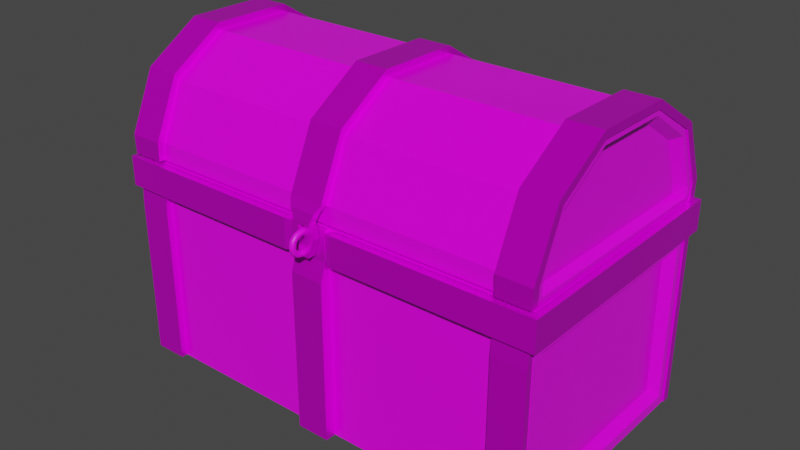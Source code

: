 # Source: Chest-with-lid.blend  (saved by Blender 3.5.10; exported with 4.5.12 LTS)
import bpy
from mathutils import Matrix  # noqa: F401  (used for matrix-valued properties, if any)

bpy.ops.wm.read_factory_settings(use_empty=True)
scene = bpy.context.scene
scene.name = 'Scene'

# ---- collections
col_collection = bpy.data.collections.new('Collection'); scene.collection.children.link(col_collection)

# ---- images (referenced by path relative to the original .blend; pixels are not part of the script)
import os
ASSET_DIR = os.environ.get("B2B_ASSET_DIR", "")  # directory of the original .blend (textures are referenced by path, not embedded)
HERE = os.path.dirname(os.path.abspath(__file__))  # packed textures are extracted next to this script under _unpacked/

def load_image(name, relpath, width, height, colorspace="sRGB"):
    """Load a texture the original file referenced (path relative to the .blend, or extracted next to this script)."""
    p = next((c for c in (os.path.join(HERE, relpath), os.path.join(ASSET_DIR, relpath)) if relpath and os.path.exists(c)), "")
    if p:
        img = bpy.data.images.load(p, check_existing=True)
        img.name = name
    else:  # same state as the original file: an image datablock whose file is absent (Cycles renders it pink)
        img = bpy.data.images.new(name, width, height)
        img.source = "FILE"
        img.filepath = "//" + (relpath or name)
    img.colorspace_settings.name = colorspace
    return img
img_mageroomtexture_png_002 = load_image('MageRoomTexture.png.002', 'MageRoomTexture.png', 1024, 1024, 'sRGB')

# ---- materials (node trees are filled in below, after node groups)
mat_wood_basic = bpy.data.materials.new('Wood_Basic')
mat_wood_basic.use_transparent_shadow = False
mat_wood_basic.roughness = 0.25
mat_metal_polished = bpy.data.materials.new('Metal_Polished')
mat_metal_polished.use_transparent_shadow = False
mat_metal_polished.diffuse_color = (0.7849, 0.5217, 0.1556, 1.0)
mat_metal_polished.roughness = 0.319
mat_metal_polished.metallic = 0.5905
mat_metal_rusty = bpy.data.materials.new('Metal_Rusty')
mat_metal_rusty.use_transparent_shadow = False
mat_metal_rusty.roughness = 0.5
mat_wood_basic_001 = bpy.data.materials.new('Wood_Basic.001')
mat_wood_basic_001.use_transparent_shadow = False
mat_wood_basic_001.roughness = 0.25
mat_metal_polished_001 = bpy.data.materials.new('Metal_Polished.001')
mat_metal_polished_001.use_transparent_shadow = False
mat_metal_polished_001.diffuse_color = (0.7849, 0.5217, 0.1556, 1.0)
mat_metal_polished_001.roughness = 0.319
mat_metal_polished_001.metallic = 0.5905

# ---- material node trees
mat_wood_basic.use_nodes = True; mat_wood_basic.node_tree.nodes.clear()
_N = mat_wood_basic.node_tree.nodes; _L = mat_wood_basic.node_tree.links
n0 = _N.new('ShaderNodeBsdfPrincipled'); n0.name = 'Principled BSDF'; n0.location = (10, 300)
n0.distribution = 'GGX'
n0.subsurface_method = 'RANDOM_WALK_SKIN'
n0.inputs[2].default_value = 0.25
n0.inputs[3].default_value = 1.45
n0.inputs[27].default_value = (0.0, 0.0, 0.0, 1.0)
n0.inputs[28].default_value = 1.0
n1 = _N.new('ShaderNodeOutputMaterial'); n1.name = 'Material Output'; n1.location = (300, 300)
n2 = _N.new('ShaderNodeNormalMap'); n2.name = 'Normal Map'; n2.location = (-300, -300)
n2.label = 'Normal/Map'
n2.inputs[0].default_value = 0.0
n3 = _N.new('ShaderNodeTexImage'); n3.name = 'Image Texture'; n3.location = (-371, 128)
n3.image = img_mageroomtexture_png_002
_L.new(n0.outputs[0], n1.inputs[0])
_L.new(n2.outputs[0], n0.inputs[5])
_L.new(n3.outputs[0], n0.inputs[0])
n1.is_active_output = True
mat_metal_polished.use_nodes = True; mat_metal_polished.node_tree.nodes.clear()
_N = mat_metal_polished.node_tree.nodes; _L = mat_metal_polished.node_tree.links
n0 = _N.new('ShaderNodeBsdfPrincipled'); n0.name = 'Principled BSDF'; n0.location = (128, 291)
n0.distribution = 'GGX'
n0.subsurface_method = 'RANDOM_WALK_SKIN'
n0.inputs[1].default_value = 0.5905
n0.inputs[2].default_value = 0.319
n0.inputs[3].default_value = 1.45
n0.inputs[27].default_value = (0.0, 0.0, 0.0, 1.0)
n0.inputs[28].default_value = 1.0
n1 = _N.new('ShaderNodeNormalMap'); n1.name = 'Normal Map'; n1.location = (-182, -309)
n1.label = 'Normal/Map'
n1.inputs[0].default_value = 0.0
n2 = _N.new('ShaderNodeOutputMaterial'); n2.name = 'Material Output'; n2.location = (418, 291)
n3 = _N.new('ShaderNodeTexImage'); n3.name = 'Image Texture'; n3.location = (-291, 250)
n3.image = img_mageroomtexture_png_002
_L.new(n0.outputs[0], n2.inputs[0])
_L.new(n1.outputs[0], n0.inputs[5])
_L.new(n3.outputs[0], n0.inputs[0])
n2.is_active_output = True
mat_metal_rusty.use_nodes = True; mat_metal_rusty.node_tree.nodes.clear()
_N = mat_metal_rusty.node_tree.nodes; _L = mat_metal_rusty.node_tree.links
n0 = _N.new('ShaderNodeBsdfPrincipled'); n0.name = 'Principled BSDF'; n0.location = (10, 300)
n0.distribution = 'GGX'
n0.subsurface_method = 'RANDOM_WALK_SKIN'
n0.inputs[3].default_value = 1.45
n0.inputs[27].default_value = (0.0, 0.0, 0.0, 1.0)
n0.inputs[28].default_value = 1.0
n1 = _N.new('ShaderNodeOutputMaterial'); n1.name = 'Material Output'; n1.location = (300, 300)
n2 = _N.new('ShaderNodeNormalMap'); n2.name = 'Normal Map'; n2.location = (-300, -300)
n2.label = 'Normal/Map'
n2.inputs[0].default_value = 0.0
n3 = _N.new('ShaderNodeTexImage'); n3.name = 'Image Texture'; n3.location = (-260, 236)
n3.image = img_mageroomtexture_png_002
_L.new(n0.outputs[0], n1.inputs[0])
_L.new(n2.outputs[0], n0.inputs[5])
_L.new(n3.outputs[0], n0.inputs[0])
n1.is_active_output = True
mat_wood_basic_001.use_nodes = True; mat_wood_basic_001.node_tree.nodes.clear()
_N = mat_wood_basic_001.node_tree.nodes; _L = mat_wood_basic_001.node_tree.links
n0 = _N.new('ShaderNodeBsdfPrincipled'); n0.name = 'Principled BSDF'; n0.location = (10, 300)
n0.distribution = 'GGX'
n0.subsurface_method = 'RANDOM_WALK_SKIN'
n0.inputs[2].default_value = 0.25
n0.inputs[3].default_value = 1.45
n0.inputs[27].default_value = (0.0, 0.0, 0.0, 1.0)
n0.inputs[28].default_value = 1.0
n1 = _N.new('ShaderNodeOutputMaterial'); n1.name = 'Material Output'; n1.location = (300, 300)
n2 = _N.new('ShaderNodeNormalMap'); n2.name = 'Normal Map'; n2.location = (-300, -300)
n2.label = 'Normal/Map'
n2.inputs[0].default_value = 0.0
n3 = _N.new('ShaderNodeTexImage'); n3.name = 'Image Texture'; n3.location = (-340, 260)
n3.image = img_mageroomtexture_png_002
_L.new(n0.outputs[0], n1.inputs[0])
_L.new(n2.outputs[0], n0.inputs[5])
_L.new(n3.outputs[0], n0.inputs[0])
n1.is_active_output = True
mat_metal_polished_001.use_nodes = True; mat_metal_polished_001.node_tree.nodes.clear()
_N = mat_metal_polished_001.node_tree.nodes; _L = mat_metal_polished_001.node_tree.links
n0 = _N.new('ShaderNodeBsdfPrincipled'); n0.name = 'Principled BSDF'; n0.location = (-44, 158)
n0.distribution = 'GGX'
n0.subsurface_method = 'RANDOM_WALK_SKIN'
n0.inputs[1].default_value = 0.5905
n0.inputs[2].default_value = 0.319
n0.inputs[3].default_value = 1.45
n0.inputs[27].default_value = (0.0, 0.0, 0.0, 1.0)
n0.inputs[28].default_value = 1.0
n1 = _N.new('ShaderNodeOutputMaterial'); n1.name = 'Material Output'; n1.location = (246, 158)
n2 = _N.new('ShaderNodeNormalMap'); n2.name = 'Normal Map'; n2.location = (-354, -442)
n2.label = 'Normal/Map'
n2.inputs[0].default_value = 0.0
n3 = _N.new('ShaderNodeTexImage'); n3.name = 'Image Texture'; n3.location = (-332, 81)
n3.image = img_mageroomtexture_png_002
_L.new(n0.outputs[0], n1.inputs[0])
_L.new(n2.outputs[0], n0.inputs[5])
_L.new(n3.outputs[0], n0.inputs[0])
n1.is_active_output = True

# ---- world
world_world = bpy.data.worlds.new('World'); scene.world = world_world
world_world.use_nodes = True; world_world.node_tree.nodes.clear()
_N = world_world.node_tree.nodes; _L = world_world.node_tree.links
n0 = _N.new('ShaderNodeOutputWorld'); n0.name = 'World Output'; n0.location = (300, 300)
n1 = _N.new('ShaderNodeBackground'); n1.name = 'Background'; n1.location = (10, 300)
n1.inputs[0].default_value = (0.05088, 0.05088, 0.05088, 1.0)
_L.new(n1.outputs[0], n0.inputs[0])
n0.is_active_output = True
world_world.color = (0.05088, 0.05088, 0.05088)
world_world.use_sun_shadow = False
world_world.sun_shadow_jitter_overblur = 0.0

# ---- meshes
me_chest = bpy.data.meshes.new('Chest')
me_chest.from_pydata([(0.4763, -5.823e-08, -0.2546), (0.4486, 0.454, -0.2165), (0.4763, -3.598e-08, 0.2546), (0.4486, 0.454, 0.2165), (-0.4763, -5.823e-08, -0.2546), (-0.4486, 0.454, -0.2165), (-0.4763, -3.598e-08, 0.2546), (-0.4486, 0.454, 0.2165), (0.4763, 0.454, -0.2546), (0.4763, 0.454, 0.2546), (-0.4763, 0.454, 0.2546), (-0.4763, 0.454, -0.2546), (0.4486, 0.03436, -0.2165), (0.4486, 0.03436, 0.2165), (-0.4486, 0.03436, 0.2165), (-0.4486, 0.03436, -0.2165), (0.03653, -3.374e-08, 0.2507), (-0.03653, -3.374e-08, 0.2507), (0.03653, 0.35, 0.2507), (-0.03653, 0.35, 0.2507), (0.03653, 0.35, 0.2784), (0.03653, -3.253e-08, 0.2784), (-0.03653, -3.253e-08, 0.2784), (-0.03653, 0.35, 0.2784), (-0.03653, 0.3882, 0.2658), (0.03653, 0.3882, 0.2658), (-0.03653, 0.3882, 0.2513), (0.03653, 0.3882, 0.2513), (0.03653, 0.4535, 0.2513), (-0.03653, 0.4535, 0.2513), (0.03653, 0.4535, 0.2658), (-0.03653, 0.4535, 0.2658), (0.03653, 0.4473, -0.2491), (0.03653, -0.00153, -0.2491), (-0.03653, -0.00153, -0.2491), (-0.03653, 0.4473, -0.2491), (0.03653, 0.4473, -0.2669), (0.03653, -0.00153, -0.2669), (-0.03653, -0.00153, -0.2669), (-0.03653, 0.4473, -0.2669), (0.1995, 0.4599, -0.285), (0.1995, 0.4299, -0.285), (0.4016, 0.4299, -0.285), (0.4016, 0.4599, -0.285), (0.4016, 0.4599, -0.2558), (0.4016, 0.4299, -0.2558), (0.1995, 0.4299, -0.2558), (0.1995, 0.4599, -0.2558), (0.1995, 0.4449, -0.2926), (0.4016, 0.4449, -0.2926), (0.4016, 0.4449, -0.2483), (0.1995, 0.4449, -0.2483), (0.1995, 0.4253, -0.2704), (0.4016, 0.4253, -0.2704), (0.1995, 0.4645, -0.2704), (0.4016, 0.4645, -0.2704), (0.4016, 0.4449, -0.2704), (0.1995, 0.4449, -0.2704), (-0.4034, 0.4599, -0.285), (-0.4034, 0.4299, -0.285), (-0.2013, 0.4299, -0.285), (-0.2013, 0.4599, -0.285), (-0.2013, 0.4599, -0.2558), (-0.2013, 0.4299, -0.2558), (-0.4034, 0.4299, -0.2558), (-0.4034, 0.4599, -0.2558), (-0.4034, 0.4449, -0.2926), (-0.2013, 0.4449, -0.2926), (-0.2013, 0.4449, -0.2483), (-0.4034, 0.4449, -0.2483), (-0.4034, 0.4253, -0.2704), (-0.2013, 0.4253, -0.2704), (-0.4034, 0.4645, -0.2704), (-0.2013, 0.4645, -0.2704), (-0.2013, 0.4449, -0.2704), (-0.4034, 0.4449, -0.2704), (0.4768, 0.3882, 0.2526), (-0.4768, 0.3882, 0.2526), (-0.4768, 0.4535, 0.2526), (0.4768, 0.4535, 0.2526), (-0.4902, 0.3882, 0.2736), (-0.4902, 0.4535, 0.2736), (0.4902, 0.4535, 0.2736), (0.4902, 0.3882, 0.2736), (0.4768, 0.3882, -0.255), (-0.4768, 0.3882, -0.255), (-0.4902, 0.3882, -0.2782), (-0.4902, 0.4535, -0.2782), (0.4902, 0.4535, -0.2782), (0.4902, 0.3882, -0.2782), (0.4757, -3.374e-08, 0.2507), (0.4027, -3.374e-08, 0.2507), (0.4757, 0.35, 0.2507), (0.4027, 0.35, 0.2507), (0.4757, 0.35, 0.2685), (0.4757, -3.297e-08, 0.2685), (0.4027, -3.297e-08, 0.2685), (0.4027, 0.35, 0.2685), (0.4027, 0.3882, 0.2658), (0.4757, 0.3882, 0.2658), (0.4027, 0.3882, 0.2513), (0.4757, 0.3882, 0.2513), (-0.4751, 0.35, 0.2507), (-0.4021, 0.35, 0.2507), (-0.4751, -3.374e-08, 0.2507), (-0.4021, -3.374e-08, 0.2507), (-0.05337, 0.4535, 0.2526), (0.05337, 0.4535, 0.2526), (-0.05337, 0.3882, 0.2526), (0.05337, 0.3882, 0.2526), (-0.05487, 0.4535, 0.2736), (0.05487, 0.4535, 0.2736), (-0.05487, 0.3882, 0.2736), (0.05487, 0.3882, 0.2736), (-0.03342, 0.4479, 0.2526), (0.03342, 0.4479, 0.2526), (-0.03342, 0.3938, 0.2526), (0.03342, 0.3938, 0.2526), (-0.03436, 0.4479, 0.2638), (0.03436, 0.4479, 0.2638), (-0.03436, 0.3938, 0.2638), (0.03436, 0.3938, 0.2638), (-0.4021, 0.35, 0.2685), (-0.4021, -3.297e-08, 0.2685), (-0.4751, -3.297e-08, 0.2685), (-0.4751, 0.35, 0.2685), (-0.4751, 0.3882, 0.2658), (-0.4021, 0.3882, 0.2658), (-0.4751, 0.3882, 0.2513), (-0.4021, 0.3882, 0.2513), (0.4763, 0.02262, -0.2319), (0.4763, 0.3651, -0.2319), (0.4763, 0.3651, 0.2319), (0.4763, 0.02262, 0.2319), (-0.4763, 0.02262, 0.2319), (-0.4763, 0.3651, 0.2319), (-0.4763, 0.3651, -0.2319), (-0.4763, 0.02262, -0.2319), (0.4573, 0.04177, -0.2128), (0.4573, 0.346, -0.2128), (0.4573, 0.346, 0.2128), (0.4573, 0.04177, 0.2128), (-0.4573, 0.04177, 0.2128), (-0.4573, 0.346, 0.2128), (-0.4573, 0.346, -0.2128), (-0.4573, 0.04177, -0.2128), (0.4793, 0.4497, -0.2703), (0.406, 0.4497, -0.2703), (-0.4048, 0.4497, -0.2703), (-0.4781, 0.4497, -0.2703), (0.4793, 0.4501, -0.2533), (0.406, 0.4501, -0.2533), (-0.4048, 0.4501, -0.2533), (-0.4781, 0.4501, -0.2533), (0.4793, 0.000231, -0.2703), (0.406, 0.000231, -0.2703), (-0.4048, 0.000231, -0.2703), (-0.4781, 0.000231, -0.2703), (0.4793, 0.0005486, -0.2533), (0.406, 0.0005486, -0.2533), (-0.4048, 0.0005486, -0.2533), (-0.4781, 0.0005486, -0.2533), (-0.4763, 0.454, -0.2546), (0.4763, 0.454, -0.2546), (0.006062, 0.401, 0.2642), (0.006062, 0.408, 0.2642), (-2.38e-07, 0.4115, 0.2642), (-0.006062, 0.408, 0.2642), (-0.006062, 0.401, 0.2642), (-2.363e-07, 0.3975, 0.2642), (-2.405e-07, 0.4535, 0.2893), (-0.006062, 0.45, 0.2893), (-0.006062, 0.443, 0.2893), (-2.401e-07, 0.4395, 0.2893), (0.006062, 0.443, 0.2893), (0.006062, 0.45, 0.2893), (-2.413e-07, 0.4497, 0.3033), (-0.006062, 0.4467, 0.3015), (-0.006062, 0.4406, 0.298), (-2.405e-07, 0.4376, 0.2963), (0.006062, 0.4406, 0.298), (0.006062, 0.4467, 0.3015), (-2.413e-07, 0.4395, 0.3135), (-0.006062, 0.4377, 0.3105), (-0.006062, 0.4342, 0.3044), (-2.405e-07, 0.4325, 0.3014), (0.006062, 0.4342, 0.3044), (0.006062, 0.4377, 0.3105), (-2.405e-07, 0.4255, 0.3173), (-0.006062, 0.4255, 0.3138), (-0.006062, 0.4255, 0.3068), (-2.401e-07, 0.4255, 0.3033), (0.006062, 0.4255, 0.3068), (0.006062, 0.4255, 0.3138), (-2.392e-07, 0.4115, 0.3135), (-0.006062, 0.4132, 0.3105), (-0.006062, 0.4167, 0.3044), (-2.394e-07, 0.4185, 0.3014), (0.006062, 0.4167, 0.3044), (0.006062, 0.4132, 0.3105), (-2.376e-07, 0.4012, 0.3033), (-0.006062, 0.4043, 0.3015), (-0.006062, 0.4103, 0.298), (-2.386e-07, 0.4133, 0.2963), (0.006062, 0.4103, 0.298), (0.006062, 0.4043, 0.3015), (-2.363e-07, 0.3975, 0.2893), (-0.006062, 0.401, 0.2893), (-0.006062, 0.408, 0.2893), (-2.38e-07, 0.4115, 0.2893), (0.006062, 0.408, 0.2893), (0.006062, 0.401, 0.2893), (0.006062, 0.45, 0.2642), (0.006062, 0.443, 0.2642), (-2.401e-07, 0.4395, 0.2642), (-0.006062, 0.443, 0.2642), (-0.006062, 0.45, 0.2642), (-2.405e-07, 0.4535, 0.2642)], [], [(138, 139, 140, 141), (2, 9, 10, 6), (142, 143, 144, 145), (4, 162, 163, 0), (2, 6, 4, 0), (1, 5, 15, 12), (1, 3, 9, 163), (3, 7, 10, 9), (7, 5, 162, 10), (5, 1, 163, 162), (14, 13, 12, 15), (7, 3, 13, 14), (5, 7, 14, 15), (3, 1, 12, 13), (24, 25, 30, 31), (21, 20, 23, 22), (23, 20, 25, 24), (16, 18, 20, 21), (19, 17, 22, 23), (19, 23, 24, 26), (26, 24, 31, 29), (29, 31, 30, 28), (25, 27, 28, 30), (20, 18, 27, 25), (22, 17, 16, 21), (37, 38, 39, 36), (33, 34, 38, 37), (35, 32, 36, 39), (32, 33, 37, 36), (34, 35, 39, 38), (49, 48, 40, 43), (50, 44, 47, 51), (53, 52, 41, 42), (57, 54, 40, 48), (56, 53, 42, 49), (54, 55, 43, 40), (55, 56, 49, 43), (52, 57, 48, 41), (45, 50, 51, 46), (42, 41, 48, 49), (46, 51, 57, 52), (44, 50, 56, 55), (47, 44, 55, 54), (50, 45, 53, 56), (51, 47, 54, 57), (45, 46, 52, 53), (67, 66, 58, 61), (68, 62, 65, 69), (71, 70, 59, 60), (75, 72, 58, 66), (74, 71, 60, 67), (72, 73, 61, 58), (73, 74, 67, 61), (70, 75, 66, 59), (63, 68, 69, 64), (60, 59, 66, 67), (64, 69, 75, 70), (62, 68, 74, 73), (65, 62, 73, 72), (68, 63, 71, 74), (69, 65, 72, 75), (63, 64, 70, 71), (80, 81, 87, 86), (112, 110, 81, 80), (106, 78, 81, 110), (81, 78, 11, 87), (109, 76, 83, 113), (77, 80, 86, 85), (83, 76, 84, 89), (79, 82, 88, 8), (82, 83, 89, 88), (89, 86, 87, 88), (84, 85, 86, 89), (123, 122, 125, 124), (95, 94, 97, 96), (97, 94, 99, 98), (90, 92, 94, 95), (93, 91, 96, 97), (93, 97, 98, 100), (125, 122, 127, 126), (105, 103, 122, 123), (102, 104, 124, 125), (94, 92, 101, 99), (96, 91, 90, 95), (77, 108, 112, 80), (117, 109, 113, 121), (79, 107, 111, 82), (114, 106, 110, 118), (83, 82, 111, 113), (120, 118, 110, 112), (113, 111, 119, 121), (107, 115, 119, 111), (108, 116, 120, 112), (102, 125, 126, 128), (122, 103, 129, 127), (124, 104, 105, 123), (0, 163, 131, 130), (163, 9, 132, 131), (9, 2, 133, 132), (2, 0, 130, 133), (6, 10, 135, 134), (10, 162, 136, 135), (162, 4, 137, 136), (4, 6, 134, 137), (130, 131, 139, 138), (131, 132, 140, 139), (132, 133, 141, 140), (133, 130, 138, 141), (134, 135, 143, 142), (135, 136, 144, 143), (136, 137, 145, 144), (137, 134, 142, 145), (147, 151, 150, 146), (149, 153, 152, 148), (155, 154, 158, 159), (157, 156, 160, 161), (151, 147, 155, 159), (152, 153, 161, 160), (149, 148, 156, 157), (148, 152, 160, 156), (146, 150, 158, 154), (150, 151, 159, 158), (147, 146, 154, 155), (153, 149, 157, 161), (88, 87, 11, 8), (172, 171, 216, 215), (211, 206, 169, 164), (173, 172, 215, 214), (206, 207, 168, 169), (207, 208, 167, 168), (210, 211, 164, 165), (170, 171, 177, 176), (171, 172, 178, 177), (172, 173, 179, 178), (173, 174, 180, 179), (174, 175, 181, 180), (175, 170, 176, 181), (176, 177, 183, 182), (177, 178, 184, 183), (178, 179, 185, 184), (179, 180, 186, 185), (180, 181, 187, 186), (181, 176, 182, 187), (182, 183, 189, 188), (183, 184, 190, 189), (184, 185, 191, 190), (185, 186, 192, 191), (186, 187, 193, 192), (187, 182, 188, 193), (188, 189, 195, 194), (189, 190, 196, 195), (190, 191, 197, 196), (191, 192, 198, 197), (192, 193, 199, 198), (193, 188, 194, 199), (194, 195, 201, 200), (195, 196, 202, 201), (196, 197, 203, 202), (197, 198, 204, 203), (198, 199, 205, 204), (199, 194, 200, 205), (200, 201, 207, 206), (201, 202, 208, 207), (202, 203, 209, 208), (203, 204, 210, 209), (204, 205, 211, 210), (205, 200, 206, 211), (175, 174, 213, 212), (208, 209, 166, 167), (209, 210, 165, 166), (171, 170, 217, 216), (170, 175, 212, 217), (174, 173, 214, 213)])
me_chest.polygons.foreach_set('use_smooth', [True] * 173)
me_chest.polygons.foreach_set('material_index', [0, 0, 0, 0, 0, 0, 0, 0, 0, 0, 0, 0, 0, 0, 1, 1, 1, 1, 1, 1, 1, 1, 1, 1, 1, 1, 1, 1, 1, 1, 1, 1, 1, 1, 1, 1, 1, 1, 1, 1, 1, 1, 1, 1, 1, 1, 1, 1, 1, 1, 1, 1, 1, 1, 1, 1, 1, 1, 1, 1, 1, 1, 1, 1, 1, 1, 1, 1, 1, 1, 1, 1, 1, 1, 1, 1, 1, 1, 1, 1, 1, 1, 1, 1, 1, 1, 1, 1, 1, 1, 1, 1, 1, 1, 1, 1, 0, 0, 0, 0, 0, 0, 0, 0, 0, 0, 0, 0, 0, 0, 0, 0, 1, 1, 1, 1, 1, 1, 1, 1, 1, 1, 1, 1, 1, 2, 2, 2, 2, 2, 2, 2, 2, 2, 2, 2, 2, 2, 2, 2, 2, 2, 2, 2, 2, 2, 2, 2, 2, 2, 2, 2, 2, 2, 2, 2, 2, 2, 2, 2, 2, 2, 2, 2, 2, 2, 2, 2, 2, 2, 2, 2, 2])
_k = set([(0, 2), (0, 4), (0, 163), (1, 3), (1, 5), (1, 12), (2, 6), (2, 9), (3, 7), (3, 13), (4, 6), (4, 162), (5, 7), (5, 15), (6, 10), (7, 14), (8, 88), (9, 10), (9, 163), (10, 162), (11, 87), (12, 13), (12, 15), (13, 14), (14, 15), (16, 21), (17, 22), (20, 21), (20, 23), (20, 25), (21, 22), (22, 23), (23, 24), (24, 25), (24, 31), (25, 30), (28, 30), (29, 31), (30, 31), (32, 36), (33, 37), (34, 38), (35, 39), (36, 37), (36, 39), (37, 38), (38, 39), (40, 43), (40, 48), (40, 54), (41, 42), (41, 48), (41, 52), (42, 49), (42, 53), (43, 49), (43, 55), (44, 47), (44, 50), (44, 55), (45, 46), (45, 50), (45, 53), (46, 51), (46, 52), (47, 51), (47, 54), (48, 49), (50, 51), (52, 53), (54, 55), (58, 61), (58, 66), (58, 72), (59, 60), (59, 66), (59, 70), (60, 67), (60, 71), (61, 67), (61, 73), (62, 65), (62, 68), (62, 73), (63, 64), (63, 68), (63, 71), (64, 69), (64, 70), (65, 69), (65, 72), (66, 67), (68, 69), (70, 71), (72, 73), (78, 81), (79, 82), (80, 81), (80, 86), (80, 112), (81, 87), (81, 110), (82, 83), (82, 88), (82, 111), (83, 89), (83, 113), (86, 87), (86, 89), (87, 88), (88, 89), (90, 95), (91, 96), (94, 95), (94, 97), (94, 99), (95, 96), (96, 97), (97, 98), (104, 124), (105, 123), (106, 110), (107, 111), (108, 112), (109, 113), (110, 112), (110, 118), (111, 113), (111, 119), (112, 120), (113, 121), (122, 123), (122, 125), (122, 127), (123, 124), (124, 125), (125, 126), (130, 131), (130, 133), (130, 138), (131, 132), (131, 139), (132, 133), (132, 140), (133, 141), (134, 135), (134, 137), (134, 142), (135, 136), (135, 143), (136, 137), (136, 144), (137, 145), (138, 139), (138, 141), (139, 140), (140, 141), (142, 143), (142, 145), (143, 144), (144, 145), (146, 147), (146, 150), (146, 154), (147, 151), (147, 155), (148, 149), (148, 152), (148, 156), (149, 153), (149, 157), (150, 151), (150, 158), (151, 159), (152, 153), (152, 160), (153, 161), (154, 155), (154, 158), (155, 159), (156, 157), (156, 160), (157, 161), (158, 159), (160, 161), (162, 163)])
me_chest.attributes.new('sharp_edge', 'BOOLEAN', 'EDGE').data.foreach_set('value', [ (min(e.vertices), max(e.vertices)) in _k for e in me_chest.edges])
_uv = me_chest.uv_layers.new(name='UVMap')
_uv.uv.foreach_set('vector', [0.2304, 0.9598, 0.2304, 0.9598, 0.2304, 0.9598, 0.2304, 0.9598, 0.2304, 0.9598, 0.2304, 0.9598, 0.2304, 0.9598, 0.2304, 0.9598, 0.2304, 0.9598, 0.2304, 0.9598, 0.2304, 0.9598, 0.2304, 0.9598, 0.2304, 0.9598, 0.2304, 0.9598, 0.2304, 0.9598, 0.2304, 0.9598, 0.2304, 0.9598, 0.2304, 0.9598, 0.2304, 0.9598, 0.2304, 0.9598, 0.2304, 0.9598, 0.2304, 0.9598, 0.2304, 0.9598, 0.2304, 0.9598, 0.2304, 0.9598, 0.2304, 0.9598, 0.2304, 0.9598, 0.2304, 0.9598, 0.2304, 0.9598, 0.2304, 0.9598, 0.2304, 0.9598, 0.2304, 0.9598, 0.2304, 0.9598, 0.2304, 0.9598, 0.2304, 0.9598, 0.2304, 0.9598, 0.2304, 0.9598, 0.2304, 0.9598, 0.2304, 0.9598, 0.2304, 0.9598, 0.2304, 0.9598, 0.2304, 0.9598, 0.2304, 0.9598, 0.2304, 0.9598, 0.2304, 0.9598, 0.2304, 0.9598, 0.2304, 0.9598, 0.2304, 0.9598, 0.2304, 0.9598, 0.2304, 0.9598, 0.2304, 0.9598, 0.2304, 0.9598, 0.2304, 0.9598, 0.2304, 0.9598, 0.2304, 0.9598, 0.2304, 0.9598, 0.6861, 0.9541, 0.6861, 0.9541, 0.6861, 0.9541, 0.6861, 0.9541, 0.6861, 0.9541, 0.6861, 0.9541, 0.6861, 0.9541, 0.6861, 0.9541, 0.6861, 0.9541, 0.6861, 0.9541, 0.6861, 0.9541, 0.6861, 0.9541, 0.6861, 0.9541, 0.6861, 0.9541, 0.6861, 0.9541, 0.6861, 0.9541, 0.6861, 0.9541, 0.6861, 0.9541, 0.6861, 0.9541, 0.6861, 0.9541, 0.6861, 0.9541, 0.6861, 0.9541, 0.6861, 0.9541, 0.6861, 0.9541, 0.6861, 0.9541, 0.6861, 0.9541, 0.6861, 0.9541, 0.6861, 0.9541, 0.6861, 0.9541, 0.6861, 0.9541, 0.6861, 0.9541, 0.6861, 0.9541, 0.6861, 0.9541, 0.6861, 0.9541, 0.6861, 0.9541, 0.6861, 0.9541, 0.6861, 0.9541, 0.6861, 0.9541, 0.6861, 0.9541, 0.6861, 0.9541, 0.6861, 0.9541, 0.6861, 0.9541, 0.6861, 0.9541, 0.6861, 0.9541, 0.6861, 0.9541, 0.6861, 0.9541, 0.6861, 0.9541, 0.6861, 0.9541, 0.6861, 0.9541, 0.6861, 0.9541, 0.6861, 0.9541, 0.6861, 0.9541, 0.6861, 0.9541, 0.6861, 0.9541, 0.6861, 0.9541, 0.6861, 0.9541, 0.6861, 0.9541, 0.6861, 0.9541, 0.6861, 0.9541, 0.6861, 0.9541, 0.6861, 0.9541, 0.6861, 0.9541, 0.6861, 0.9541, 0.6861, 0.9541, 0.6861, 0.9541, 0.6861, 0.9541, 0.6861, 0.9541, 0.6861, 0.9541, 0.6861, 0.9541, 0.6861, 0.9541, 0.6861, 0.9541, 0.6861, 0.9541, 0.6861, 0.9541, 0.6861, 0.9541, 0.6861, 0.9541, 0.6861, 0.9541, 0.6861, 0.9541, 0.6861, 0.9541, 0.6861, 0.9541, 0.6861, 0.9541, 0.6861, 0.9541, 0.6861, 0.9541, 0.6861, 0.9541, 0.6861, 0.9541, 0.6861, 0.9541, 0.6861, 0.9541, 0.6861, 0.9541, 0.6861, 0.9541, 0.6861, 0.9541, 0.6861, 0.9541, 0.6861, 0.9541, 0.6861, 0.9541, 0.6861, 0.9541, 0.6861, 0.9541, 0.6861, 0.9541, 0.6861, 0.9541, 0.6861, 0.9541, 0.6861, 0.9541, 0.6861, 0.9541, 0.6861, 0.9541, 0.6861, 0.9541, 0.6861, 0.9541, 0.6861, 0.9541, 0.6861, 0.9541, 0.6861, 0.9541, 0.6861, 0.9541, 0.6861, 0.9541, 0.6861, 0.9541, 0.6861, 0.9541, 0.6861, 0.9541, 0.6861, 0.9541, 0.6861, 0.9541, 0.6861, 0.9541, 0.6861, 0.9541, 0.6861, 0.9541, 0.6861, 0.9541, 0.6861, 0.9541, 0.6861, 0.9541, 0.6861, 0.9541, 0.6861, 0.9541, 0.6861, 0.9541, 0.6861, 0.9541, 0.6861, 0.9541, 0.6861, 0.9541, 0.6861, 0.9541, 0.6861, 0.9541, 0.6861, 0.9541, 0.6861, 0.9541, 0.6861, 0.9541, 0.6861, 0.9541, 0.6861, 0.9541, 0.6861, 0.9541, 0.6861, 0.9541, 0.6861, 0.9541, 0.6861, 0.9541, 0.6861, 0.9541, 0.6861, 0.9541, 0.6861, 0.9541, 0.6861, 0.9541, 0.6861, 0.9541, 0.6861, 0.9541, 0.6861, 0.9541, 0.6861, 0.9541, 0.6861, 0.9541, 0.6861, 0.9541, 0.6861, 0.9541, 0.6861, 0.9541, 0.6861, 0.9541, 0.6861, 0.9541, 0.6861, 0.9541, 0.6861, 0.9541, 0.6861, 0.9541, 0.6861, 0.9541, 0.6861, 0.9541, 0.6861, 0.9541, 0.6861, 0.9541, 0.6861, 0.9541, 0.6861, 0.9541, 0.6861, 0.9541, 0.6861, 0.9541, 0.6861, 0.9541, 0.6861, 0.9541, 0.6861, 0.9541, 0.6861, 0.9541, 0.6861, 0.9541, 0.6861, 0.9541, 0.6861, 0.9541, 0.6861, 0.9541, 0.6861, 0.9541, 0.6861, 0.9541, 0.6861, 0.9541, 0.6861, 0.9541, 0.6861, 0.9541, 0.6861, 0.9541, 0.6861, 0.9541, 0.6861, 0.9541, 0.6861, 0.9541, 0.6861, 0.9541, 0.6861, 0.9541, 0.6861, 0.9541, 0.6861, 0.9541, 0.6861, 0.9541, 0.6861, 0.9541, 0.6861, 0.9541, 0.6861, 0.9541, 0.6861, 0.9541, 0.6861, 0.9541, 0.6861, 0.9541, 0.6861, 0.9541, 0.6861, 0.9541, 0.6861, 0.9541, 0.6861, 0.9541, 0.6861, 0.9541, 0.6861, 0.9541, 0.6861, 0.9541, 0.6861, 0.9541, 0.6861, 0.9541, 0.6861, 0.9541, 0.6861, 0.9541, 0.6861, 0.9541, 0.6861, 0.9541, 0.6861, 0.9541, 0.6861, 0.9541, 0.6861, 0.9541, 0.6861, 0.9541, 0.6861, 0.9541, 0.6861, 0.9541, 0.6861, 0.9541, 0.6861, 0.9541, 0.6861, 0.9541, 0.6861, 0.9541, 0.6861, 0.9541, 0.6861, 0.9541, 0.6861, 0.9541, 0.6861, 0.9541, 0.6861, 0.9541, 0.6861, 0.9541, 0.6861, 0.9541, 0.6861, 0.9541, 0.6861, 0.9541, 0.6861, 0.9541, 0.6861, 0.9541, 0.6861, 0.9541, 0.6861, 0.9541, 0.6861, 0.9541, 0.6861, 0.9541, 0.6861, 0.9541, 0.6861, 0.9541, 0.6861, 0.9541, 0.6861, 0.9541, 0.6861, 0.9541, 0.6861, 0.9541, 0.6861, 0.9541, 0.6861, 0.9541, 0.6861, 0.9541, 0.6861, 0.9541, 0.6861, 0.9541, 0.6861, 0.9541, 0.6861, 0.9541, 0.6861, 0.9541, 0.6861, 0.9541, 0.6861, 0.9541, 0.6861, 0.9541, 0.6861, 0.9541, 0.6861, 0.9541, 0.6861, 0.9541, 0.6861, 0.9541, 0.6861, 0.9541, 0.6861, 0.9541, 0.6861, 0.9541, 0.6861, 0.9541, 0.6861, 0.9541, 0.6861, 0.9541, 0.6861, 0.9541, 0.6861, 0.9541, 0.6861, 0.9541, 0.6861, 0.9541, 0.6861, 0.9541, 0.6861, 0.9541, 0.6861, 0.9541, 0.6861, 0.9541, 0.6861, 0.9541, 0.6861, 0.9541, 0.6861, 0.9541, 0.6861, 0.9541, 0.6861, 0.9541, 0.6861, 0.9541, 0.6861, 0.9541, 0.6861, 0.9541, 0.6861, 0.9541, 0.6861, 0.9541, 0.6861, 0.9541, 0.6861, 0.9541, 0.6861, 0.9541, 0.6861, 0.9541, 0.6861, 0.9541, 0.6861, 0.9541, 0.6861, 0.9541, 0.6861, 0.9541, 0.6861, 0.9541, 0.6861, 0.9541, 0.6861, 0.9541, 0.6861, 0.9541, 0.6861, 0.9541, 0.6861, 0.9541, 0.6861, 0.9541, 0.6861, 0.9541, 0.6861, 0.9541, 0.6861, 0.9541, 0.6861, 0.9541, 0.6861, 0.9541, 0.6861, 0.9541, 0.6861, 0.9541, 0.6861, 0.9541, 0.6861, 0.9541, 0.6861, 0.9541, 0.6861, 0.9541, 0.6861, 0.9541, 0.6861, 0.9541, 0.6861, 0.9541, 0.6861, 0.9541, 0.6861, 0.9541, 0.6861, 0.9541, 0.6861, 0.9541, 0.6861, 0.9541, 0.6861, 0.9541, 0.6861, 0.9541, 0.6861, 0.9541, 0.6861, 0.9541, 0.6861, 0.9541, 0.6861, 0.9541, 0.6861, 0.9541, 0.6861, 0.9541, 0.6861, 0.9541, 0.6861, 0.9541, 0.6861, 0.9541, 0.6861, 0.9541, 0.6861, 0.9541, 0.6861, 0.9541, 0.6861, 0.9541, 0.6861, 0.9541, 0.6861, 0.9541, 0.6861, 0.9541, 0.6861, 0.9541, 0.6861, 0.9541, 0.6861, 0.9541, 0.6861, 0.9541, 0.6861, 0.9541, 0.2304, 0.9598, 0.2304, 0.9598, 0.2304, 0.9598, 0.2304, 0.9598, 0.2304, 0.9598, 0.2304, 0.9598, 0.2304, 0.9598, 0.2304, 0.9598, 0.2304, 0.9598, 0.2304, 0.9598, 0.2304, 0.9598, 0.2304, 0.9598, 0.2304, 0.9598, 0.2304, 0.9598, 0.2304, 0.9598, 0.2304, 0.9598, 0.2304, 0.9598, 0.2304, 0.9598, 0.2304, 0.9598, 0.2304, 0.9598, 0.2304, 0.9598, 0.2304, 0.9598, 0.2304, 0.9598, 0.2304, 0.9598, 0.2304, 0.9598, 0.2304, 0.9598, 0.2304, 0.9598, 0.2304, 0.9598, 0.2304, 0.9598, 0.2304, 0.9598, 0.2304, 0.9598, 0.2304, 0.9598, 0.2304, 0.9598, 0.2304, 0.9598, 0.2304, 0.9598, 0.2304, 0.9598, 0.2304, 0.9598, 0.2304, 0.9598, 0.2304, 0.9598, 0.2304, 0.9598, 0.2304, 0.9598, 0.2304, 0.9598, 0.2304, 0.9598, 0.2304, 0.9598, 0.2304, 0.9598, 0.2304, 0.9598, 0.2304, 0.9598, 0.2304, 0.9598, 0.2304, 0.9598, 0.2304, 0.9598, 0.2304, 0.9598, 0.2304, 0.9598, 0.2304, 0.9598, 0.2304, 0.9598, 0.2304, 0.9598, 0.2304, 0.9598, 0.2304, 0.9598, 0.2304, 0.9598, 0.2304, 0.9598, 0.2304, 0.9598, 0.2304, 0.9598, 0.2304, 0.9598, 0.2304, 0.9598, 0.2304, 0.9598, 0.6861, 0.9577, 0.6861, 0.9577, 0.6861, 0.9577, 0.6861, 0.9577, 0.6861, 0.9577, 0.6861, 0.9577, 0.6861, 0.9577, 0.6861, 0.9577, 0.6861, 0.9577, 0.6861, 0.9577, 0.6861, 0.9577, 0.6861, 0.9577, 0.6861, 0.9577, 0.6861, 0.9577, 0.6861, 0.9577, 0.6861, 0.9577, 0.6861, 0.9577, 0.6861, 0.9577, 0.6861, 0.9577, 0.6861, 0.9577, 0.6861, 0.9577, 0.6861, 0.9577, 0.6861, 0.9577, 0.6861, 0.9577, 0.6861, 0.9577, 0.6861, 0.9577, 0.6861, 0.9577, 0.6861, 0.9577, 0.6861, 0.9577, 0.6861, 0.9577, 0.6861, 0.9577, 0.6861, 0.9577, 0.6861, 0.9577, 0.6861, 0.9577, 0.6861, 0.9577, 0.6861, 0.9577, 0.6861, 0.9577, 0.6861, 0.9577, 0.6861, 0.9577, 0.6861, 0.9577, 0.6861, 0.9577, 0.6861, 0.9577, 0.6861, 0.9577, 0.6861, 0.9577, 0.6861, 0.9577, 0.6861, 0.9577, 0.6861, 0.9577, 0.6861, 0.9577, 0.6861, 0.9541, 0.6861, 0.9541, 0.6861, 0.9541, 0.6861, 0.9541, 0.7753, 0.9527, 0.7753, 0.9527, 0.7753, 0.9527, 0.7753, 0.9527, 0.7753, 0.9527, 0.7753, 0.9527, 0.7753, 0.9527, 0.7753, 0.9527, 0.7753, 0.9527, 0.7753, 0.9527, 0.7753, 0.9527, 0.7753, 0.9527, 0.7753, 0.9527, 0.7753, 0.9527, 0.7753, 0.9527, 0.7753, 0.9527, 0.7753, 0.9527, 0.7753, 0.9527, 0.7753, 0.9527, 0.7753, 0.9527, 0.7753, 0.9527, 0.7753, 0.9527, 0.7753, 0.9527, 0.7753, 0.9527, 0.7753, 0.9527, 0.7753, 0.9527, 0.7753, 0.9527, 0.7753, 0.9527, 0.7753, 0.9527, 0.7753, 0.9527, 0.7753, 0.9527, 0.7753, 0.9527, 0.7753, 0.9527, 0.7753, 0.9527, 0.7753, 0.9527, 0.7753, 0.9527, 0.7753, 0.9527, 0.7753, 0.9527, 0.7753, 0.9527, 0.7753, 0.9527, 0.7753, 0.9527, 0.7753, 0.9527, 0.7753, 0.9527, 0.7753, 0.9527, 0.7753, 0.9527, 0.7753, 0.9527, 0.7753, 0.9527, 0.7753, 0.9527, 0.7753, 0.9527, 0.7753, 0.9527, 0.7753, 0.9527, 0.7753, 0.9527, 0.7753, 0.9527, 0.7753, 0.9527, 0.7753, 0.9527, 0.7753, 0.9527, 0.7753, 0.9527, 0.7753, 0.9527, 0.7753, 0.9527, 0.7753, 0.9527, 0.7753, 0.9527, 0.7753, 0.9527, 0.7753, 0.9527, 0.7753, 0.9527, 0.7753, 0.9527, 0.7753, 0.9527, 0.7753, 0.9527, 0.7753, 0.9527, 0.7753, 0.9527, 0.7753, 0.9527, 0.7753, 0.9527, 0.7753, 0.9527, 0.7753, 0.9527, 0.7753, 0.9527, 0.7753, 0.9527, 0.7753, 0.9527, 0.7753, 0.9527, 0.7753, 0.9527, 0.7753, 0.9527, 0.7753, 0.9527, 0.7753, 0.9527, 0.7753, 0.9527, 0.7753, 0.9527, 0.7753, 0.9527, 0.7753, 0.9527, 0.7753, 0.9527, 0.7753, 0.9527, 0.7753, 0.9527, 0.7753, 0.9527, 0.7753, 0.9527, 0.7753, 0.9527, 0.7753, 0.9527, 0.7753, 0.9527, 0.7753, 0.9527, 0.7753, 0.9527, 0.7753, 0.9527, 0.7753, 0.9527, 0.7753, 0.9527, 0.7753, 0.9527, 0.7753, 0.9527, 0.7753, 0.9527, 0.7753, 0.9527, 0.7753, 0.9527, 0.7753, 0.9527, 0.7753, 0.9527, 0.7753, 0.9527, 0.7753, 0.9527, 0.7753, 0.9527, 0.7753, 0.9527, 0.7753, 0.9527, 0.7753, 0.9527, 0.7753, 0.9527, 0.7753, 0.9527, 0.7753, 0.9527, 0.7753, 0.9527, 0.7753, 0.9527, 0.7753, 0.9527, 0.7753, 0.9527, 0.7753, 0.9527, 0.7753, 0.9527, 0.7753, 0.9527, 0.7753, 0.9527, 0.7753, 0.9527, 0.7753, 0.9527, 0.7753, 0.9527, 0.7753, 0.9527, 0.7753, 0.9527, 0.7753, 0.9527, 0.7753, 0.9527, 0.7753, 0.9527, 0.7753, 0.9527, 0.7753, 0.9527, 0.7753, 0.9527, 0.7753, 0.9527, 0.7753, 0.9527, 0.7753, 0.9527, 0.7753, 0.9527, 0.7753, 0.9527, 0.7753, 0.9527, 0.7753, 0.9527, 0.7753, 0.9527, 0.7753, 0.9527, 0.7753, 0.9527, 0.7753, 0.9527, 0.7753, 0.9527, 0.7753, 0.9527, 0.7753, 0.9527, 0.7753, 0.9527, 0.7753, 0.9527, 0.7753, 0.9527, 0.7753, 0.9527, 0.7753, 0.9527, 0.7753, 0.9527, 0.7753, 0.9527, 0.7753, 0.9527, 0.7753, 0.9527, 0.7753, 0.9527, 0.7753, 0.9527, 0.7753, 0.9527, 0.7753, 0.9527, 0.7753, 0.9527, 0.7753, 0.9527, 0.7753, 0.9527, 0.7753, 0.9527, 0.7753, 0.9527, 0.7753, 0.9527, 0.7753, 0.9527, 0.7753, 0.9527, 0.7753, 0.9527, 0.7753, 0.9527, 0.7753, 0.9527, 0.7753, 0.9527, 0.7753, 0.9527, 0.7753, 0.9527, 0.7753, 0.9527, 0.7753, 0.9527, 0.7753, 0.9527, 0.7753, 0.9527, 0.7753, 0.9527, 0.7753, 0.9527, 0.7753, 0.9527, 0.7753, 0.9527, 0.7753, 0.9527, 0.7753, 0.9527, 0.7753, 0.9527, 0.7753, 0.9527, 0.7753, 0.9527, 0.7753, 0.9527, 0.7753, 0.9527, 0.7753, 0.9527, 0.7753, 0.9527, 0.7753, 0.9527])
me_chest.materials.append(mat_wood_basic)
me_chest.materials.append(mat_metal_polished)
me_chest.materials.append(mat_metal_rusty)
me_chest.update()
me_chest.normals_split_custom_set([tuple(v) for v in zip(*[iter([1.0, -5.263e-08, 1.4e-07, 1.0, -5.263e-08, 1.4e-07, 1.0, -5.263e-08, 1.4e-07, 1.0, -5.263e-08, 1.4e-07, -1.206e-07, 6.564e-08, 1.0, -1.206e-07, 6.564e-08, 1.0, -1.206e-07, 6.564e-08, 1.0, -1.206e-07, 6.564e-08, 1.0, -1.0, 5.263e-08, -1.4e-07, -1.0, 5.263e-08, -1.4e-07, -1.0, 5.263e-08, -1.4e-07, -1.0, 5.263e-08, -1.4e-07, 1.206e-07, -6.564e-08, -1.0, 1.206e-07, -6.564e-08, -1.0, 1.206e-07, -6.564e-08, -1.0, 1.206e-07, -6.564e-08, -1.0, -1.741e-15, -1.0, 4.371e-08, -1.741e-15, -1.0, 4.371e-08, -1.741e-15, -1.0, 4.371e-08, -1.741e-15, -1.0, 4.371e-08, -1.583e-07, 3.551e-08, 1.0, -1.583e-07, 3.551e-08, 1.0, -1.583e-07, 3.551e-08, 1.0, -1.583e-07, 3.551e-08, 1.0, 0.0, 1.0, -2.19e-09, 0.0, 1.0, -2.19e-09, 0.0, 1.0, -1.642e-09, 0.0, 1.0, -1.642e-09, 0.0, 1.0, -2.19e-09, 0.0, 1.0, 2.19e-09, 0.0, 1.0, 1.642e-09, 0.0, 1.0, -1.642e-09, 0.0, 1.0, 2.19e-09, 0.0, 1.0, 2.19e-09, 0.0, 1.0, 1.642e-09, 0.0, 1.0, 1.642e-09, 0.0, 1.0, 2.19e-09, 0.0, 1.0, -2.19e-09, 0.0, 1.0, -1.642e-09, 0.0, 1.0, 1.642e-09, 8.575e-15, 1.0, -4.795e-08, 8.575e-15, 1.0, -4.795e-08, 8.575e-15, 1.0, -4.795e-08, 8.575e-15, 1.0, -4.795e-08, 1.583e-07, -3.551e-08, -1.0, 1.583e-07, -3.551e-08, -1.0, 1.583e-07, -3.551e-08, -1.0, 1.583e-07, -3.551e-08, -1.0, 1.0, 0.0, 1.377e-07, 1.0, 0.0, 1.377e-07, 1.0, 0.0, 1.377e-07, 1.0, 0.0, 1.377e-07, -1.0, 0.0, -1.377e-07, -1.0, 0.0, -1.377e-07, -1.0, 0.0, -1.377e-07, -1.0, 0.0, -1.377e-07, 0.0, 0.0, 1.0, 0.0, 0.0, 1.0, 0.0, 0.0, 1.0, 0.0, 0.0, 1.0, 0.0, 8.514e-08, 1.0, 0.0, 8.514e-08, 1.0, 0.0, 8.514e-08, 1.0, 0.0, 8.514e-08, 1.0, 0.0, 0.3141, 0.9494, 0.0, 0.3141, 0.9494, 0.0, 0.3141, 0.9494, 0.0, 0.3141, 0.9494, 1.0, -4.235e-09, 1.346e-07, 1.0, -2.127e-09, 1.556e-07, 1.0, -2.357e-09, 1.533e-07, 1.0, -4.235e-09, 1.346e-07, -1.0, -3.81e-08, -1.556e-07, -1.0, -4.235e-09, -1.346e-07, -1.0, -4.235e-09, -1.346e-07, -1.0, -3.441e-08, -1.533e-07, -1.0, -3.81e-08, -1.556e-07, -1.0, -3.441e-08, -1.533e-07, -1.0, -3.948e-08, -2.134e-07, -1.0, -3.631e-08, -2.169e-07, -1.0, -3.631e-08, -2.169e-07, -1.0, -3.948e-08, -2.134e-07, -1.0, 0.0, -2.575e-07, -1.0, 0.0, -2.575e-07, 0.0, 1.0, -1.598e-06, 0.0, 1.0, -1.598e-06, 0.0, 1.0, -1.598e-06, 0.0, 1.0, -1.598e-06, 1.0, 0.0, 2.134e-07, 1.0, 0.0, 2.169e-07, 1.0, 0.0, 2.575e-07, 1.0, 0.0, 2.575e-07, 1.0, -2.357e-09, 1.533e-07, 1.0, -2.127e-09, 1.556e-07, 1.0, 0.0, 2.169e-07, 1.0, 0.0, 2.134e-07, 0.0, -1.0, 4.371e-08, 0.0, -1.0, 4.371e-08, 0.0, -1.0, 4.371e-08, 0.0, -1.0, 4.371e-08, 0.0, -6.64e-08, -1.0, 0.0, -6.64e-08, -1.0, 0.0, -6.64e-08, -1.0, 0.0, -6.64e-08, -1.0, 0.0, -1.0, 3.909e-08, 0.0, -1.0, 3.909e-08, 0.0, -1.0, 3.909e-08, 0.0, -1.0, 3.909e-08, 0.0, 1.0, 0.0, 0.0, 1.0, 0.0, 0.0, 1.0, 0.0, 0.0, 1.0, 0.0, 1.0, 5.128e-09, 2.089e-07, 1.0, 5.128e-09, 2.089e-07, 1.0, 5.128e-09, 2.089e-07, 1.0, 5.128e-09, 2.089e-07, -1.0, 5.127e-09, -2.089e-07, -1.0, 5.127e-09, -2.089e-07, -1.0, 5.127e-09, -2.089e-07, -1.0, 5.127e-09, -2.089e-07, 1.373e-07, 0.4478, -0.8941, 1.373e-07, 0.4478, -0.8941, 1.373e-07, 0.4478, -0.8941, 1.373e-07, 0.4478, -0.8941, -1.373e-07, 0.4478, 0.8941, -1.373e-07, 0.4478, 0.8941, -1.373e-07, 0.4478, 0.8941, -1.373e-07, 0.4478, 0.8941, 7.523e-08, -0.9535, -0.3014, 7.523e-08, -0.9535, -0.3014, 7.523e-08, -0.9535, -0.3014, 7.523e-08, -0.9535, -0.3014, -1.0, -1.883e-07, 0.0, -1.0, -9.154e-07, 0.0, -1.0, -1.13e-06, 0.0, -1.0, -3.765e-07, 0.0, 1.0, -2.931e-12, 0.0, 1.0, -7.124e-08, 0.0, 1.0, -7.53e-07, 0.0, 1.0, -7.53e-07, 0.0, 7.523e-08, 0.9535, -0.3014, 7.523e-08, 0.9535, -0.3014, 7.523e-08, 0.9535, -0.3014, 7.523e-08, 0.9535, -0.3014, 1.0, 7.124e-08, 0.0, 1.0, -2.931e-12, 0.0, 1.0, -7.53e-07, 0.0, 1.0, -7.53e-07, 0.0, -1.0, 5.389e-07, 0.0, -1.0, -1.883e-07, 0.0, -1.0, -3.765e-07, 0.0, -1.0, 3.765e-07, 0.0, -1.373e-07, -0.4478, 0.8941, -1.373e-07, -0.4478, 0.8941, -1.373e-07, -0.4478, 0.8941, -1.373e-07, -0.4478, 0.8941, 1.373e-07, -0.4478, -0.8941, 1.373e-07, -0.4478, -0.8941, 1.373e-07, -0.4478, -0.8941, 1.373e-07, -0.4478, -0.8941, -1.0, 7.013e-07, 0.0, -1.0, 8.477e-13, 0.0, -1.0, -1.883e-07, 0.0, -1.0, 5.389e-07, 0.0, 1.0, 8.955e-07, 0.0, 1.0, 7.53e-07, 0.0, 1.0, -2.931e-12, 0.0, 1.0, 7.124e-08, 0.0, -3.762e-08, 0.9535, 0.3014, -3.762e-08, 0.9535, 0.3014, -3.762e-08, 0.9535, 0.3014, -3.762e-08, 0.9535, 0.3014, 1.0, 7.53e-07, 0.0, 1.0, 6.106e-07, 0.0, 1.0, -7.124e-08, 0.0, 1.0, -2.931e-12, 0.0, -1.0, 8.477e-13, 0.0, -1.0, -7.013e-07, 0.0, -1.0, -9.154e-07, 0.0, -1.0, -1.883e-07, 0.0, -3.762e-08, -0.9535, 0.3014, -3.762e-08, -0.9535, 0.3014, -3.762e-08, -0.9535, 0.3014, -3.762e-08, -0.9535, 0.3014, 1.373e-07, 0.4478, -0.8941, 1.373e-07, 0.4478, -0.8941, 1.373e-07, 0.4478, -0.8941, 1.373e-07, 0.4478, -0.8941, -1.373e-07, 0.4478, 0.8941, -1.373e-07, 0.4478, 0.8941, -1.373e-07, 0.4478, 0.8941, -1.373e-07, 0.4478, 0.8941, 0.0, -0.9535, -0.3014, 0.0, -0.9535, -0.3014, 0.0, -0.9535, -0.3014, 0.0, -0.9535, -0.3014, -1.0, -3.765e-07, 0.0, -1.0, 2.715e-07, 0.0, -1.0, 1.506e-06, 0.0, -1.0, 5.651e-13, 0.0, 1.0, 2.624e-13, 0.0, 1.0, 1.744e-07, 0.0, 1.0, 0.0, 0.0, 1.0, 0.0, 0.0, 0.0, 0.9535, -0.3014, 0.0, 0.9535, -0.3014, 0.0, 0.9535, -0.3014, 0.0, 0.9535, -0.3014, 1.0, -1.744e-07, 0.0, 1.0, 2.624e-13, 0.0, 1.0, 0.0, 0.0, 1.0, 0.0, 0.0, -1.0, -1.025e-06, 0.0, -1.0, -3.765e-07, 0.0, -1.0, 5.651e-13, 0.0, -1.0, -1.506e-06, 0.0, -1.373e-07, -0.4478, 0.8941, -1.373e-07, -0.4478, 0.8941, -1.373e-07, -0.4478, 0.8941, -1.373e-07, -0.4478, 0.8941, 1.373e-07, -0.4478, -0.8941, 1.373e-07, -0.4478, -0.8941, 1.373e-07, -0.4478, -0.8941, 1.373e-07, -0.4478, -0.8941, -1.0, -5.43e-07, 0.0, -1.0, -7.53e-07, 0.0, -1.0, -3.765e-07, 0.0, -1.0, -1.025e-06, 0.0, 1.0, -3.488e-07, 0.0, 1.0, 4.11e-13, 0.0, 1.0, 2.624e-13, 0.0, 1.0, -1.744e-07, 0.0, -7.523e-08, 0.9535, 0.3014, -7.523e-08, 0.9535, 0.3014, -7.523e-08, 0.9535, 0.3014, -7.523e-08, 0.9535, 0.3014, 1.0, 4.11e-13, 0.0, 1.0, 3.488e-07, 0.0, 1.0, 1.744e-07, 0.0, 1.0, 2.624e-13, 0.0, -1.0, -7.53e-07, 0.0, -1.0, -9.63e-07, 0.0, -1.0, 2.715e-07, 0.0, -1.0, -3.765e-07, 0.0, -3.762e-08, -0.9535, 0.3014, -3.762e-08, -0.9535, 0.3014, -3.762e-08, -0.9535, 0.3014, -3.762e-08, -0.9535, 0.3014, -1.0, 0.0, -1.08e-07, -1.0, 0.0, -1.08e-07, -1.0, 0.0, -1.08e-07, -1.0, 0.0, -1.08e-07, -1.967e-07, 0.0, 1.0, -1.967e-07, 0.0, 1.0, -1.967e-07, 0.0, 1.0, -1.967e-07, 0.0, 1.0, 0.0, 1.0, 0.0, 0.0, 1.0, 0.0, 0.0, 1.0, 0.0, 0.0, 1.0, 0.0, -0.02013, 0.9998, 0.0005077, -0.02013, 0.9998, 0.0005077, -0.02013, 0.9998, 0.0005077, -0.02013, 0.9998, 0.0005077, 0.0, -1.0, 0.0, 0.0, -1.0, 0.0, 0.0, -1.0, 0.0, 0.0, -1.0, 0.0, 0.0, -1.0, 0.0, 0.0, -1.0, 0.0, 0.0, -1.0, -8.87e-07, 0.0, -1.0, -5.92e-07, 0.0, -1.0, 0.0, 0.0, -1.0, 0.0, 0.0, -1.0, -5.92e-07, 0.0, -1.0, -8.87e-07, 0.02013, 0.9998, 0.0005077, 0.02013, 0.9998, 0.0005077, 0.02013, 0.9998, 0.0005077, 0.02013, 0.9998, 0.0005077, 1.0, 0.0, 1.08e-07, 1.0, 0.0, 1.08e-07, 1.0, 0.0, 1.08e-07, 1.0, 0.0, 1.08e-07, 1.165e-07, 0.0, -1.0, 1.165e-07, 0.0, -1.0, 1.165e-07, 0.0, -1.0, 1.165e-07, 0.0, -1.0, 0.0, -1.0, -5.92e-07, 0.0, -1.0, -5.92e-07, 0.0, -1.0, -8.87e-07, 0.0, -1.0, -8.87e-07, 0.0, 8.514e-08, 1.0, 0.0, 8.514e-08, 1.0, 0.0, 8.514e-08, 1.0, 0.0, 8.514e-08, 1.0, 0.0, 8.514e-08, 1.0, 0.0, 8.514e-08, 1.0, 0.0, 8.514e-08, 1.0, 0.0, 8.514e-08, 1.0, 0.0, 0.07095, 0.9975, 0.0, 0.07095, 0.9975, 0.0, 0.07095, 0.9975, 0.0, 0.07095, 0.9975, 1.0, -3.355e-08, 0.0, 1.0, -1.685e-08, 0.0, 1.0, -1.716e-08, 0.0, 1.0, -3.355e-08, 0.0, -1.0, 3.677e-07, 0.0, -1.0, -1.711e-08, 0.0, -1.0, -1.711e-08, 0.0, -1.0, 3.606e-07, 0.0, -1.0, 3.677e-07, 0.0, -1.0, 3.606e-07, 0.0, -1.0, 7.563e-07, 0.0, -1.0, 7.563e-07, 0.0, 0.0, 0.07095, 0.9975, 0.0, 0.07095, 0.9975, 0.0, 0.07095, 0.9975, 0.0, 0.07095, 0.9975, 1.0, -2.004e-08, 0.0, 1.0, -1.007e-08, 0.0, 1.0, -1.025e-08, 0.0, 1.0, -2.004e-08, 0.0, -1.0, -3.917e-07, 0.0, -1.0, -3.062e-08, 0.0, -1.0, -3.062e-08, 0.0, -1.0, -3.851e-07, 0.0, 1.0, -1.716e-08, 0.0, 1.0, -1.685e-08, 0.0, 1.0, 0.0, 0.0, 1.0, 0.0, 0.0, 0.0, -1.0, 4.371e-08, 0.0, -1.0, 4.371e-08, 0.0, -1.0, 4.371e-08, 0.0, -1.0, 4.371e-08, 0.0, -1.0, 0.0, 0.0, -1.0, 0.0, 0.0, -1.0, 0.0, 0.0, -1.0, 0.0, -0.2681, -0.9632, 0.02026, -0.2681, -0.9632, 0.02026, -0.2681, -0.9632, 0.02026, -0.2681, -0.9632, 0.02026, 0.0, 1.0, 0.0, 0.0, 1.0, 0.0, 0.0, 1.0, 0.0, 0.0, 1.0, 0.0, 0.2681, 0.9632, 0.02026, 0.2681, 0.9632, 0.02026, 0.2681, 0.9632, 0.02026, 0.2681, 0.9632, 0.02026, -1.312e-07, 0.0, 1.0, -1.312e-07, 0.0, 1.0, -1.312e-07, 0.0, 1.0, -1.312e-07, 0.0, 1.0, 0.4283, 0.0, 0.9036, 0.4283, 0.0, 0.9036, 0.4283, 0.0, 0.9036, 0.4283, 0.0, 0.9036, -0.4283, 0.0, 0.9036, -0.4283, 0.0, 0.9036, -0.4283, 0.0, 0.9036, -0.4283, 0.0, 0.9036, -0.2681, 0.9632, 0.02026, -0.2681, 0.9632, 0.02026, -0.2681, 0.9632, 0.02026, -0.2681, 0.9632, 0.02026, 0.2681, -0.9632, 0.02026, 0.2681, -0.9632, 0.02026, 0.2681, -0.9632, 0.02026, 0.2681, -0.9632, 0.02026, -1.0, -3.917e-07, 0.0, -1.0, -3.851e-07, 0.0, -1.0, -7.563e-07, 0.0, -1.0, -7.563e-07, 0.0, 1.0, -1.025e-08, 0.0, 1.0, -1.007e-08, 0.0, 1.0, 0.0, 0.0, 1.0, 0.0, 0.0, 0.0, -1.0, 4.371e-08, 0.0, -1.0, 4.371e-08, 0.0, -1.0, 4.371e-08, 0.0, -1.0, 4.371e-08, 1.0, -7.091e-07, 6.126e-08, 1.0, -1.017e-08, 1.031e-07, 1.0, -3.936e-08, 4.731e-08, 1.0, -7.091e-07, 6.126e-08, 1.0, -1.017e-08, 1.031e-07, 1.0, -6.226e-09, 1.031e-07, 1.0, -2.41e-08, 4.731e-08, 1.0, -3.936e-08, 4.731e-08, 1.0, -6.226e-09, 1.031e-07, 1.0, -6.967e-07, 6.126e-08, 1.0, -6.967e-07, 6.126e-08, 1.0, -2.41e-08, 4.731e-08, 1.0, -6.967e-07, 6.126e-08, 1.0, -7.091e-07, 6.126e-08, 1.0, -7.091e-07, 6.126e-08, 1.0, -6.967e-07, 6.126e-08, -1.0, 6.574e-07, -6.126e-08, -1.0, -6.226e-09, -1.031e-07, -1.0, -2.41e-08, -4.731e-08, -1.0, 6.574e-07, -6.126e-08, -1.0, -6.226e-09, -1.031e-07, -1.0, 6.226e-09, -1.031e-07, -1.0, 2.41e-08, -4.731e-08, -1.0, -2.41e-08, -4.731e-08, -1.0, 6.226e-09, -1.031e-07, -1.0, 6.967e-07, -6.126e-08, -1.0, 6.967e-07, -6.126e-08, -1.0, 2.41e-08, -4.731e-08, -1.0, 6.967e-07, -6.126e-08, -1.0, 6.574e-07, -6.126e-08, -1.0, 6.574e-07, -6.126e-08, -1.0, 6.967e-07, -6.126e-08, 0.7104, 7.301e-08, 0.7038, 0.7104, 7.301e-08, 0.7038, 0.7104, 7.301e-08, 0.7038, 0.7104, 7.301e-08, 0.7038, 0.7104, -0.7038, 1.055e-07, 0.7104, -0.7038, 1.055e-07, 0.7104, -0.7038, 1.055e-07, 0.7104, -0.7038, 1.055e-07, 0.7104, -7.301e-08, -0.7038, 0.7104, -7.301e-08, -0.7038, 0.7104, -7.301e-08, -0.7038, 0.7104, -7.301e-08, -0.7038, 0.7104, 0.7038, 6.686e-08, 0.7104, 0.7038, 6.686e-08, 0.7104, 0.7038, 6.686e-08, 0.7104, 0.7038, 6.686e-08, -0.7104, -7.301e-08, -0.7038, -0.7104, -7.301e-08, -0.7038, -0.7104, -7.301e-08, -0.7038, -0.7104, -7.301e-08, -0.7038, -0.7104, -0.7038, -1.055e-07, -0.7104, -0.7038, -1.055e-07, -0.7104, -0.7038, -1.055e-07, -0.7104, -0.7038, -1.055e-07, -0.7104, 7.301e-08, 0.7038, -0.7104, 7.301e-08, 0.7038, -0.7104, 7.301e-08, 0.7038, -0.7104, 7.301e-08, 0.7038, -0.7104, 0.7038, -1.251e-07, -0.7104, 0.7038, -1.251e-07, -0.7104, 0.7038, -1.251e-07, -0.7104, 0.7038, -1.251e-07, 0.0, 0.9998, -0.01868, 0.0, 0.9998, -0.01868, 0.0, 0.9998, -0.01868, 0.0, 0.9998, -0.01868, 0.0, 0.9998, -0.01868, 0.0, 0.9998, -0.01868, 0.0, 0.9998, -0.01868, 0.0, 0.9998, -0.01868, 0.0, -0.9998, 0.01868, 0.0, -0.9998, 0.01868, 0.0, -0.9998, 0.01868, 0.0, -0.9998, 0.01868, 0.0, -0.9998, 0.01868, 0.0, -0.9998, 0.01868, 0.0, -0.9998, 0.01868, 0.0, -0.9998, 0.01868, -1.0, 0.0, 0.0, -1.0, 0.0, 0.0, -1.0, 0.0, 0.0, -1.0, 0.0, 0.0, 0.0, 6.63e-08, 1.0, 0.0, 6.63e-08, 1.0, 0.0, 6.63e-08, 1.0, 0.0, 6.63e-08, 1.0, 0.0, -6.63e-08, -1.0, 0.0, -6.63e-08, -1.0, 0.0, -6.63e-08, -1.0, 0.0, -6.63e-08, -1.0, 1.0, 0.0, 0.0, 1.0, 0.0, 0.0, 1.0, 0.0, 0.0, 1.0, 0.0, 0.0, 1.0, 0.0, 0.0, 1.0, 0.0, 0.0, 1.0, 0.0, 0.0, 1.0, 0.0, 0.0, 0.0, 6.63e-08, 1.0, 0.0, 6.63e-08, 1.0, 0.0, 6.63e-08, 1.0, 0.0, 6.63e-08, 1.0, 0.0, -6.63e-08, -1.0, 0.0, -6.63e-08, -1.0, 0.0, -6.63e-08, -1.0, 0.0, -6.63e-08, -1.0, -1.0, 0.0, 0.0, -1.0, 0.0, 0.0, -1.0, 0.0, 0.0, -1.0, 0.0, 0.0, 3.188e-09, 0.9997, -0.02327, 3.188e-09, 0.9997, -0.02327, 3.188e-09, 0.9997, -0.02327, 3.188e-09, 0.9997, -0.02327, -0.8832, -0.4652, -0.05883, -0.8469, 0.5268, 0.07245, -0.866, 0.5, 0.0, -0.866, -0.5, 0.0, 0.8469, -0.5268, 0.07245, 1.148e-08, -0.9921, 0.1255, 0.0, -1.0, 0.0, 0.866, -0.5, 0.0, -2.641e-07, -0.9907, -0.1363, -0.8832, -0.4652, -0.05883, -0.866, -0.5, 0.0, 0.0, -1.0, 0.0, 1.148e-08, -0.9921, 0.1255, -0.8469, -0.5268, 0.07245, -0.866, -0.5, 0.0, 0.0, -1.0, 0.0, -0.8469, -0.5268, 0.07245, -0.8832, 0.4652, -0.05883, -0.866, 0.5, 0.0, -0.866, -0.5, 0.0, 0.8832, 0.4652, -0.05883, 0.8469, -0.5268, 0.07245, 0.866, -0.5, 0.0, 0.866, 0.5, 0.0, -1.492e-07, 0.9921, 0.1255, -0.8469, 0.5268, 0.07245, -0.8303, 0.4827, 0.2787, -1.716e-07, 0.866, 0.5, -0.8469, 0.5268, 0.07245, -0.8832, -0.4652, -0.05883, -0.9016, -0.3745, -0.2162, -0.8303, 0.4827, 0.2787, -0.8832, -0.4652, -0.05883, -2.641e-07, -0.9907, -0.1363, -7.375e-07, -0.866, -0.5, -0.9016, -0.3745, -0.2162, -2.641e-07, -0.9907, -0.1363, 0.8832, -0.4652, -0.05883, 0.9016, -0.3745, -0.2162, -7.375e-07, -0.866, -0.5, 0.8832, -0.4652, -0.05883, 0.8469, 0.5268, 0.07245, 0.8303, 0.4827, 0.2787, 0.9016, -0.3745, -0.2162, 0.8469, 0.5268, 0.07245, -1.492e-07, 0.9921, 0.1255, -1.716e-07, 0.866, 0.5, 0.8303, 0.4827, 0.2787, -1.716e-07, 0.866, 0.5, -0.8303, 0.4827, 0.2787, -0.8303, 0.2787, 0.4827, -5.516e-07, 0.5, 0.866, -0.8303, 0.4827, 0.2787, -0.9016, -0.3745, -0.2162, -0.9016, -0.2162, -0.3745, -0.8303, 0.2787, 0.4827, -0.9016, -0.3745, -0.2162, -7.375e-07, -0.866, -0.5, 5.297e-07, -0.5, -0.866, -0.9016, -0.2162, -0.3745, -7.375e-07, -0.866, -0.5, 0.9016, -0.3745, -0.2162, 0.9016, -0.2162, -0.3745, 5.297e-07, -0.5, -0.866, 0.9016, -0.3745, -0.2162, 0.8303, 0.4827, 0.2787, 0.8303, 0.2787, 0.4827, 0.9016, -0.2162, -0.3745, 0.8303, 0.4827, 0.2787, -1.716e-07, 0.866, 0.5, -5.516e-07, 0.5, 0.866, 0.8303, 0.2787, 0.4827, -5.516e-07, 0.5, 0.866, -0.8303, 0.2787, 0.4827, -0.8303, -1.1e-07, 0.5573, -1.128e-06, 2.758e-07, 1.0, -0.8303, 0.2787, 0.4827, -0.9016, -0.2162, -0.3745, -0.9016, 3.388e-07, -0.4325, -0.8303, -1.1e-07, 0.5573, -0.9016, -0.2162, -0.3745, 5.297e-07, -0.5, -0.866, -1.039e-08, 5.713e-08, -1.0, -0.9016, 3.388e-07, -0.4325, 5.297e-07, -0.5, -0.866, 0.9016, -0.2162, -0.3745, 0.9016, -2.916e-07, -0.4325, -1.039e-08, 5.713e-08, -1.0, 0.9016, -0.2162, -0.3745, 0.8303, 0.2787, 0.4827, 0.8303, 4.188e-07, 0.5573, 0.9016, -2.916e-07, -0.4325, 0.8303, 0.2787, 0.4827, -5.516e-07, 0.5, 0.866, -1.128e-06, 2.758e-07, 1.0, 0.8303, 4.188e-07, 0.5573, -1.128e-06, 2.758e-07, 1.0, -0.8303, -1.1e-07, 0.5573, -0.8303, -0.2787, 0.4827, -5.761e-07, -0.5, 0.866, -0.8303, -1.1e-07, 0.5573, -0.9016, 3.388e-07, -0.4325, -0.9016, 0.2162, -0.3745, -0.8303, -0.2787, 0.4827, -0.9016, 3.388e-07, -0.4325, -1.039e-08, 5.713e-08, -1.0, -1.288e-06, 0.5, -0.866, -0.9016, 0.2162, -0.3745, -1.039e-08, 5.713e-08, -1.0, 0.9016, -2.916e-07, -0.4325, 0.9016, 0.2162, -0.3745, -1.288e-06, 0.5, -0.866, 0.9016, -2.916e-07, -0.4325, 0.8303, 4.188e-07, 0.5573, 0.8303, -0.2787, 0.4827, 0.9016, 0.2162, -0.3745, 0.8303, 4.188e-07, 0.5573, -1.128e-06, 2.758e-07, 1.0, -5.761e-07, -0.5, 0.866, 0.8303, -0.2787, 0.4827, -5.761e-07, -0.5, 0.866, -0.8303, -0.2787, 0.4827, -0.8303, -0.4827, 0.2787, -1.226e-08, -0.866, 0.5, -0.8303, -0.2787, 0.4827, -0.9016, 0.2162, -0.3745, -0.9016, 0.3745, -0.2162, -0.8303, -0.4827, 0.2787, -0.9016, 0.2162, -0.3745, -1.288e-06, 0.5, -0.866, -6.44e-07, 0.866, -0.5, -0.9016, 0.3745, -0.2162, -1.288e-06, 0.5, -0.866, 0.9016, 0.2162, -0.3745, 0.9016, 0.3745, -0.2162, -6.44e-07, 0.866, -0.5, 0.9016, 0.2162, -0.3745, 0.8303, -0.2787, 0.4827, 0.8303, -0.4827, 0.2787, 0.9016, 0.3745, -0.2162, 0.8303, -0.2787, 0.4827, -5.761e-07, -0.5, 0.866, -1.226e-08, -0.866, 0.5, 0.8303, -0.4827, 0.2787, -1.226e-08, -0.866, 0.5, -0.8303, -0.4827, 0.2787, -0.8469, -0.5268, 0.07245, 1.148e-08, -0.9921, 0.1255, -0.8303, -0.4827, 0.2787, -0.9016, 0.3745, -0.2162, -0.8832, 0.4652, -0.05883, -0.8469, -0.5268, 0.07245, -0.9016, 0.3745, -0.2162, -6.44e-07, 0.866, -0.5, -3.909e-07, 0.9907, -0.1363, -0.8832, 0.4652, -0.05883, -6.44e-07, 0.866, -0.5, 0.9016, 0.3745, -0.2162, 0.8832, 0.4652, -0.05883, -3.909e-07, 0.9907, -0.1363, 0.9016, 0.3745, -0.2162, 0.8303, -0.4827, 0.2787, 0.8469, -0.5268, 0.07245, 0.8832, 0.4652, -0.05883, 0.8303, -0.4827, 0.2787, -1.226e-08, -0.866, 0.5, 1.148e-08, -0.9921, 0.1255, 0.8469, -0.5268, 0.07245, 0.8469, 0.5268, 0.07245, 0.8832, -0.4652, -0.05883, 0.866, -0.5, 0.0, 0.866, 0.5, 0.0, -0.8832, 0.4652, -0.05883, -3.909e-07, 0.9907, -0.1363, -8.763e-08, 1.0, 0.0, -0.866, 0.5, 0.0, -3.909e-07, 0.9907, -0.1363, 0.8832, 0.4652, -0.05883, 0.866, 0.5, 0.0, -8.763e-08, 1.0, 0.0, -0.8469, 0.5268, 0.07245, -1.492e-07, 0.9921, 0.1255, 0.0, 1.0, 0.0, -0.866, 0.5, 0.0, -1.492e-07, 0.9921, 0.1255, 0.8469, 0.5268, 0.07245, 0.866, 0.5, 0.0, 0.0, 1.0, 0.0, 0.8832, -0.4652, -0.05883, -2.641e-07, -0.9907, -0.1363, 0.0, -1.0, 0.0, 0.866, -0.5, 0.0])] * 3)])
me_chest_lid = bpy.data.meshes.new('Chest_Lid')
me_chest_lid.from_pydata([(0.4768, 0.03784, 1.299e-07), (0.4768, 0.03784, 0.5091), (-0.4768, 0.03784, -1.405e-08), (-0.4768, 0.03521, 0.4958), (0.4768, 0.1566, 0.04864), (0.4768, 0.1566, 0.4605), (-0.4768, 0.1476, 0.4497), (-0.4768, 0.1566, 0.04864), (0.4768, 0.2184, 0.1696), (0.4768, 0.2184, 0.3396), (-0.4768, 0.2184, 0.3396), (-0.4768, 0.2184, 0.1696), (0.4331, -5.782e-08, 0.0409), (0.4331, -3.914e-08, 0.4682), (-0.4331, -3.914e-08, 0.4682), (-0.4331, -5.782e-08, 0.0409), (0.4768, 0.01338, 0.01338), (0.4768, 0.01338, 0.4958), (-0.4768, 0.01338, 0.4958), (-0.4768, 0.01338, 0.01338), (0.3885, 0.1199, 0.1352), (0.3885, 0.1199, 0.374), (-0.3885, 0.1199, 0.374), (-0.3885, 0.1199, 0.1352), (-0.4768, 0.03521, 0.01338), (-0.4768, 0.1476, 0.05942), (0.4768, 0.1476, 0.05942), (0.4768, 0.03521, 0.01338), (0.4768, 0.03521, 0.4958), (0.4768, 0.1476, 0.4497), (-0.4768, 0.1566, 0.4605), (-0.4768, 0.03784, 0.5091), (0.4768, 0.2318, 0.1656), (0.4768, 0.2318, 0.3435), (-0.4768, 0.2318, 0.3435), (-0.4768, 0.2318, 0.1656), (0.4768, -5.96e-08, 1.316e-07), (0.4768, -3.735e-08, 0.5091), (-0.4768, -3.735e-08, 0.5091), (-0.4768, -5.96e-08, -1.239e-08), (0.4602, 0.04263, 0.0412), (0.4602, 0.04263, 0.4679), (-0.4602, 0.04263, 0.4679), (-0.4602, 0.04263, 0.0412), (0.4602, 0.1421, 0.08193), (0.4602, 0.1421, 0.4272), (-0.4602, 0.1421, 0.4272), (-0.4602, 0.1421, 0.08193), (0.4602, 0.2047, 0.1794), (0.4602, 0.2047, 0.3298), (-0.4602, 0.2047, 0.3298), (-0.4602, 0.2047, 0.1794), (0.4602, 0.02332, 0.0412), (0.4602, 0.02332, 0.4679), (-0.4602, 0.02332, 0.4679), (-0.4602, 0.02332, 0.0412), (0.03589, 0.2472, 0.1652), (0.03589, 0.2472, 0.347), (-0.03741, 0.2472, 0.347), (-0.03741, 0.2472, 0.1652), (0.03589, 0.1699, 0.4688), (-0.03741, 0.1699, 0.4688), (0.03589, 0.04243, 0.5246), (-0.03741, 0.04243, 0.5246), (0.007584, 0.001288, 0.5386), (-0.007584, 0.001288, 0.5386), (0.02664, -0.02476, 0.5386), (-0.02641, -0.02476, 0.5386), (0.007584, -0.05569, 0.5384), (-0.007584, -0.05569, 0.5384), (0.03589, 0.1697, 0.03787), (-0.03741, 0.1697, 0.03787), (0.03589, 0.04327, -0.0165), (-0.03741, 0.04327, -0.0165), (0.03589, 6.409e-05, -0.01709), (-0.03741, 6.409e-05, -0.01709), (0.4793, 0.2472, 0.1652), (0.4793, 0.2472, 0.347), (0.406, 0.2472, 0.347), (0.406, 0.2472, 0.1652), (0.4793, 0.1699, 0.4688), (0.406, 0.1699, 0.4688), (0.4793, 0.04243, 0.5246), (0.406, 0.04243, 0.5246), (0.4769, 0.0008559, 0.5229), (0.4059, 0.0008559, 0.5229), (0.4793, 0.1697, 0.03787), (0.406, 0.1697, 0.03787), (0.4793, 0.04327, -0.0165), (0.406, 0.04327, -0.0165), (0.4793, 0.0004883, -0.0157), (0.406, 0.0004883, -0.0157), (-0.4048, 0.2472, 0.1652), (-0.4048, 0.2472, 0.347), (-0.4781, 0.2472, 0.347), (-0.4781, 0.2472, 0.1652), (-0.4048, 0.1699, 0.4688), (-0.4781, 0.1699, 0.4688), (-0.4048, 0.04243, 0.5246), (-0.4781, 0.04243, 0.5246), (-0.4073, 0.0008559, 0.5229), (-0.4783, 0.0008559, 0.5229), (-0.4048, 0.1697, 0.03787), (-0.4781, 0.1697, 0.03787), (-0.4048, 0.04327, -0.0165), (-0.4781, 0.04327, -0.0165), (-0.4048, 0.0004883, -0.0157), (-0.4781, 0.0004883, -0.0157), (0.03589, 0.2308, 0.1698), (0.03589, 0.2308, 0.3423), (-0.03741, 0.2308, 0.3423), (-0.03741, 0.2308, 0.1698), (0.03589, 0.1588, 0.4559), (-0.03741, 0.1588, 0.4559), (0.03589, 0.03734, 0.5084), (-0.03741, 0.03779, 0.5082), (0.007584, -1.541e-05, 0.5213), (-0.007584, -0.0001232, 0.5212), (0.02664, -0.02445, 0.5216), (-0.02641, -0.02445, 0.5216), (0.007584, -0.0556, 0.5214), (-0.007584, -0.0556, 0.5214), (0.03589, 0.1586, 0.05071), (-0.03741, 0.1586, 0.05071), (0.03589, 0.03973, 0.0001285), (-0.03741, 0.03973, 0.0001285), (0.03589, -0.0001683, -9.116e-05), (-0.03741, -0.0001683, -9.117e-05), (0.4793, 0.2308, 0.1698), (0.4793, 0.2308, 0.3423), (0.406, 0.2308, 0.3423), (0.406, 0.2308, 0.1698), (0.4793, 0.1588, 0.4559), (0.406, 0.1588, 0.4559), (0.4793, 0.03923, 0.5079), (0.406, 0.0395, 0.5078), (0.4769, 0.001562, 0.5059), (0.4059, 0.001562, 0.5059), (0.4793, 0.1586, 0.05071), (0.406, 0.1586, 0.05071), (0.4793, 0.03999, 0.0001841), (0.406, 0.03999, 0.0001841), (0.4793, 0.0008058, 0.001298), (0.406, 0.0008058, 0.001298), (-0.4048, 0.2308, 0.1698), (-0.4048, 0.2308, 0.3423), (-0.4781, 0.2308, 0.3423), (-0.4781, 0.2308, 0.1698), (-0.4048, 0.1588, 0.4559), (-0.4781, 0.1588, 0.4559), (-0.4048, 0.03923, 0.5079), (-0.4781, 0.0395, 0.5078), (-0.4073, 0.001562, 0.5059), (-0.4783, 0.001562, 0.5059), (-0.4048, 0.1586, 0.05071), (-0.4781, 0.1586, 0.05071), (-0.4048, 0.03999, 0.000184), (-0.4781, 0.03999, 0.000184), (-0.4048, 0.0008058, 0.001298), (-0.4781, 0.0008058, 0.001298), (0.02723, 0.0265, 0.5356), (-0.02864, 0.0265, 0.5356), (0.02723, 0.02531, 0.5184), (-0.02864, 0.02547, 0.5183), (-0.0191, 0.008497, 0.5386), (0.01933, 0.008497, 0.5386), (0.007584, -0.02441, 0.5386), (-0.007584, -0.02441, 0.5386), (-0.01435, -0.0629, 0.5384), (0.01458, -0.0629, 0.5384), (-0.0191, 0.007062, 0.5211), (0.01933, 0.007215, 0.5212), (0.007584, -0.02415, 0.5216), (-0.007584, -0.02415, 0.5217), (-0.01435, -0.06281, 0.5214), (0.01458, -0.06281, 0.5214)], [], [(10, 11, 51, 50), (4, 7, 35, 32), (0, 2, 7, 4), (31, 1, 5, 30), (24, 19, 55, 43), (8, 9, 49, 48), (34, 33, 32, 35), (30, 5, 33, 34), (19, 18, 54, 55), (3, 6, 46, 42), (14, 15, 23, 22), (17, 16, 52, 53), (2, 0, 36, 39), (1, 31, 38, 37), (13, 12, 36, 37), (14, 13, 37, 38), (15, 14, 38, 39), (12, 15, 39, 36), (22, 23, 20, 21), (12, 13, 21, 20), (15, 12, 20, 23), (13, 14, 22, 21), (24, 25, 7, 2), (26, 27, 0, 4), (28, 29, 5, 1), (6, 3, 31, 30), (9, 8, 32, 33), (11, 10, 34, 35), (25, 11, 35, 7), (8, 26, 4, 32), (29, 9, 33, 5), (10, 6, 30, 34), (16, 17, 37, 36), (18, 19, 39, 38), (19, 24, 2, 39), (3, 18, 38, 31), (17, 28, 1, 37), (27, 16, 36, 0), (42, 43, 55, 54), (43, 42, 46, 47), (41, 40, 44, 45), (47, 46, 50, 51), (45, 44, 48, 49), (40, 41, 53, 52), (18, 3, 42, 54), (11, 25, 47, 51), (28, 17, 53, 41), (26, 8, 48, 44), (25, 24, 43, 47), (16, 27, 40, 52), (9, 29, 45, 49), (27, 26, 44, 40), (6, 10, 50, 46), (29, 28, 41, 45), (57, 56, 59, 58), (57, 58, 61, 60), (60, 61, 63, 62), (160, 161, 164, 165), (121, 173, 167, 69), (120, 121, 69, 68), (59, 56, 70, 71), (71, 70, 72, 73), (73, 72, 74, 75), (77, 76, 79, 78), (77, 78, 81, 80), (80, 81, 83, 82), (82, 83, 85, 84), (79, 76, 86, 87), (87, 86, 88, 89), (89, 88, 90, 91), (93, 92, 95, 94), (93, 94, 97, 96), (96, 97, 99, 98), (98, 99, 101, 100), (95, 92, 102, 103), (103, 102, 104, 105), (105, 104, 106, 107), (109, 110, 111, 108), (109, 112, 113, 110), (112, 114, 115, 113), (162, 171, 170, 163), (172, 120, 68, 166), (116, 172, 166, 64), (111, 123, 122, 108), (123, 125, 124, 122), (125, 127, 126, 124), (129, 130, 131, 128), (129, 132, 133, 130), (132, 134, 135, 133), (134, 136, 137, 135), (131, 139, 138, 128), (139, 141, 140, 138), (141, 143, 142, 140), (145, 146, 147, 144), (145, 148, 149, 146), (148, 150, 151, 149), (150, 152, 153, 151), (147, 155, 154, 144), (155, 157, 156, 154), (157, 159, 158, 156), (56, 57, 109, 108), (58, 59, 111, 110), (57, 60, 112, 109), (61, 58, 110, 113), (60, 62, 114, 112), (63, 61, 113, 115), (160, 165, 171, 162), (161, 63, 115, 163), (165, 66, 118, 171), (67, 164, 170, 119), (169, 168, 174, 175), (66, 169, 175, 118), (168, 67, 119, 174), (59, 71, 123, 111), (70, 56, 108, 122), (71, 73, 125, 123), (72, 70, 122, 124), (75, 74, 126, 127), (73, 75, 127, 125), (74, 72, 124, 126), (76, 77, 129, 128), (78, 79, 131, 130), (77, 80, 132, 129), (81, 78, 130, 133), (80, 82, 134, 132), (83, 81, 133, 135), (84, 85, 137, 136), (82, 84, 136, 134), (85, 83, 135, 137), (79, 87, 139, 131), (86, 76, 128, 138), (87, 89, 141, 139), (88, 86, 138, 140), (91, 90, 142, 143), (89, 91, 143, 141), (90, 88, 140, 142), (92, 93, 145, 144), (94, 95, 147, 146), (93, 96, 148, 145), (97, 94, 146, 149), (96, 98, 150, 148), (99, 97, 149, 151), (100, 101, 153, 152), (98, 100, 152, 150), (101, 99, 151, 153), (95, 103, 155, 147), (102, 92, 144, 154), (103, 105, 157, 155), (104, 102, 154, 156), (107, 106, 158, 159), (105, 107, 159, 157), (106, 104, 156, 158), (164, 161, 163, 170), (62, 160, 162, 114), (114, 162, 163, 115), (62, 63, 161, 160), (65, 64, 165, 164), (64, 166, 66, 165), (167, 65, 164, 67), (68, 69, 168, 169), (166, 68, 169, 66), (69, 167, 67, 168), (116, 117, 170, 171), (172, 116, 171, 118), (117, 173, 119, 170), (121, 120, 175, 174), (120, 172, 118, 175), (173, 121, 174, 119), (173, 117, 65, 167), (117, 116, 64, 65)])
me_chest_lid.polygons.foreach_set('use_smooth', [True] * 170)
me_chest_lid.polygons.foreach_set('material_index', [0, 0, 0, 0, 0, 0, 0, 0, 0, 0, 0, 0, 0, 0, 0, 0, 0, 0, 0, 0, 0, 0, 0, 0, 0, 0, 0, 0, 0, 0, 0, 0, 0, 0, 0, 0, 0, 0, 0, 0, 0, 0, 0, 0, 0, 0, 0, 0, 0, 0, 0, 0, 0, 0, 1, 1, 1, 1, 1, 1, 1, 1, 1, 1, 1, 1, 1, 1, 1, 1, 1, 1, 1, 1, 1, 1, 1, 1, 1, 1, 1, 1, 1, 1, 1, 1, 1, 1, 1, 1, 1, 1, 1, 1, 1, 1, 1, 1, 1, 1, 1, 1, 1, 1, 1, 1, 1, 1, 1, 1, 1, 1, 1, 1, 1, 1, 1, 1, 1, 1, 1, 1, 1, 1, 1, 1, 1, 1, 1, 1, 1, 1, 1, 1, 1, 1, 1, 1, 1, 1, 1, 1, 1, 1, 1, 1, 1, 1, 1, 1, 1, 1, 1, 1, 1, 1, 1, 1, 1, 1, 1, 1, 1, 1, 1, 1, 1, 1, 1, 1])
_k = set([(0, 2), (0, 4), (0, 36), (1, 5), (1, 31), (1, 37), (2, 7), (2, 39), (3, 6), (3, 18), (3, 42), (4, 7), (4, 32), (5, 30), (5, 33), (6, 10), (6, 46), (7, 35), (8, 9), (8, 26), (8, 48), (9, 29), (9, 49), (10, 11), (10, 50), (11, 25), (11, 51), (12, 13), (12, 15), (12, 20), (13, 14), (13, 21), (14, 15), (14, 22), (15, 23), (16, 17), (16, 27), (16, 52), (17, 28), (17, 53), (18, 19), (18, 54), (19, 24), (19, 55), (20, 21), (20, 23), (21, 22), (22, 23), (24, 25), (24, 43), (25, 47), (26, 27), (26, 44), (27, 40), (28, 29), (28, 41), (29, 45), (30, 31), (30, 34), (31, 38), (32, 33), (32, 35), (33, 34), (34, 35), (36, 37), (36, 39), (37, 38), (38, 39), (40, 44), (40, 52), (41, 45), (41, 53), (42, 46), (42, 54), (43, 47), (43, 55), (44, 48), (45, 49), (46, 50), (47, 51), (48, 49), (50, 51), (52, 53), (54, 55), (56, 57), (56, 59), (56, 70), (57, 58), (57, 60), (58, 59), (58, 61), (59, 71), (60, 61), (60, 62), (61, 63), (62, 63), (62, 114), (62, 160), (63, 115), (63, 161), (64, 65), (64, 116), (64, 166), (65, 117), (65, 167), (66, 118), (66, 165), (66, 169), (67, 119), (67, 164), (67, 168), (68, 69), (68, 120), (68, 166), (69, 121), (69, 167), (70, 71), (70, 72), (71, 73), (72, 73), (72, 74), (73, 75), (74, 75), (74, 126), (75, 127), (76, 77), (76, 79), (76, 86), (77, 78), (77, 80), (78, 79), (78, 81), (79, 87), (80, 81), (80, 82), (81, 83), (82, 83), (82, 84), (82, 134), (83, 85), (84, 85), (84, 136), (85, 137), (86, 87), (86, 88), (87, 89), (88, 89), (88, 90), (89, 91), (90, 91), (90, 142), (91, 143), (92, 93), (92, 95), (92, 102), (93, 94), (93, 96), (94, 95), (94, 97), (95, 103), (96, 97), (96, 98), (97, 99), (98, 99), (98, 100), (98, 150), (99, 101), (100, 101), (100, 152), (101, 153), (102, 103), (102, 104), (103, 105), (104, 105), (104, 106), (105, 107), (106, 107), (106, 158), (107, 159), (108, 109), (108, 111), (108, 122), (109, 110), (109, 112), (110, 111), (110, 113), (111, 123), (112, 113), (112, 114), (113, 115), (114, 115), (114, 162), (115, 163), (116, 117), (116, 172), (117, 173), (118, 171), (118, 172), (118, 175), (119, 170), (119, 173), (119, 174), (120, 121), (120, 172), (121, 173), (122, 123), (122, 124), (123, 125), (124, 125), (124, 126), (125, 127), (126, 127), (128, 129), (128, 131), (128, 138), (129, 130), (129, 132), (130, 131), (130, 133), (131, 139), (132, 133), (132, 134), (133, 135), (134, 135), (134, 136), (135, 137), (136, 137), (138, 139), (138, 140), (139, 141), (140, 141), (140, 142), (141, 143), (142, 143), (144, 145), (144, 147), (144, 154), (145, 146), (145, 148), (146, 147), (146, 149), (147, 155), (148, 149), (148, 150), (149, 151), (150, 151), (150, 152), (151, 153), (152, 153), (154, 155), (154, 156), (155, 157), (156, 157), (156, 158), (157, 159), (158, 159), (160, 161), (160, 162), (160, 165), (161, 163), (161, 164), (162, 163), (162, 171), (163, 170), (164, 165), (164, 170), (165, 171), (168, 169), (168, 174), (169, 175), (170, 171), (174, 175)])
me_chest_lid.attributes.new('sharp_edge', 'BOOLEAN', 'EDGE').data.foreach_set('value', [ (min(e.vertices), max(e.vertices)) in _k for e in me_chest_lid.edges])
_uv = me_chest_lid.uv_layers.new(name='UVMap')
_uv.uv.foreach_set('vector', [0.2246, 0.9577, 0.2246, 0.9577, 0.2246, 0.9577, 0.2246, 0.9577, 0.2246, 0.9577, 0.2246, 0.9577, 0.2246, 0.9577, 0.2246, 0.9577, 0.2246, 0.9577, 0.2246, 0.9577, 0.2246, 0.9577, 0.2246, 0.9577, 0.2246, 0.9577, 0.2246, 0.9577, 0.2246, 0.9577, 0.2246, 0.9577, 0.2246, 0.9577, 0.2246, 0.9577, 0.2246, 0.9577, 0.2246, 0.9577, 0.2246, 0.9577, 0.2246, 0.9577, 0.2246, 0.9577, 0.2246, 0.9577, 0.2246, 0.9577, 0.2246, 0.9577, 0.2246, 0.9577, 0.2246, 0.9577, 0.2246, 0.9577, 0.2246, 0.9577, 0.2246, 0.9577, 0.2246, 0.9577, 0.2246, 0.9577, 0.2246, 0.9577, 0.2246, 0.9577, 0.2246, 0.9577, 0.2246, 0.9577, 0.2246, 0.9577, 0.2246, 0.9577, 0.2246, 0.9577, 0.2246, 0.9577, 0.2246, 0.9577, 0.2246, 0.9577, 0.2246, 0.9577, 0.2246, 0.9577, 0.2246, 0.9577, 0.2246, 0.9577, 0.2246, 0.9577, 0.2246, 0.9577, 0.2246, 0.9577, 0.2246, 0.9577, 0.2246, 0.9577, 0.2246, 0.9577, 0.2246, 0.9577, 0.2246, 0.9577, 0.2246, 0.9577, 0.2246, 0.9577, 0.2246, 0.9577, 0.2246, 0.9577, 0.2246, 0.9577, 0.2246, 0.9577, 0.2246, 0.9577, 0.2246, 0.9577, 0.2246, 0.9577, 0.2246, 0.9577, 0.2246, 0.9577, 0.2246, 0.9577, 0.2246, 0.9577, 0.2246, 0.9577, 0.2246, 0.9577, 0.2246, 0.9577, 0.2246, 0.9577, 0.2246, 0.9577, 0.2246, 0.9577, 0.2246, 0.9577, 0.2246, 0.9577, 0.2246, 0.9577, 0.2246, 0.9577, 0.2246, 0.9577, 0.2246, 0.9577, 0.2246, 0.9577, 0.2246, 0.9577, 0.2246, 0.9577, 0.2246, 0.9577, 0.2246, 0.9577, 0.2246, 0.9577, 0.2246, 0.9577, 0.2246, 0.9577, 0.2246, 0.9577, 0.2246, 0.9577, 0.2246, 0.9577, 0.2246, 0.9577, 0.2246, 0.9577, 0.2246, 0.9577, 0.2246, 0.9577, 0.2246, 0.9577, 0.2246, 0.9577, 0.2246, 0.9577, 0.2246, 0.9577, 0.2246, 0.9577, 0.2246, 0.9577, 0.2246, 0.9577, 0.2246, 0.9577, 0.2246, 0.9577, 0.2246, 0.9577, 0.2246, 0.9577, 0.2246, 0.9577, 0.2246, 0.9577, 0.2246, 0.9577, 0.2246, 0.9577, 0.2246, 0.9577, 0.2246, 0.9577, 0.2246, 0.9577, 0.2246, 0.9577, 0.2246, 0.9577, 0.2246, 0.9577, 0.2246, 0.9577, 0.2246, 0.9577, 0.2246, 0.9577, 0.2246, 0.9577, 0.2246, 0.9577, 0.2246, 0.9577, 0.2246, 0.9577, 0.2246, 0.9577, 0.2246, 0.9577, 0.2246, 0.9577, 0.2246, 0.9577, 0.2246, 0.9577, 0.2246, 0.9577, 0.2246, 0.9577, 0.2246, 0.9577, 0.2246, 0.9577, 0.2246, 0.9577, 0.2246, 0.9577, 0.2246, 0.9577, 0.2246, 0.9577, 0.2246, 0.9577, 0.2246, 0.9577, 0.2246, 0.9577, 0.2246, 0.9577, 0.2246, 0.9577, 0.2246, 0.9577, 0.2246, 0.9577, 0.2246, 0.9577, 0.2246, 0.9577, 0.2246, 0.9577, 0.2246, 0.9577, 0.2246, 0.9577, 0.2246, 0.9577, 0.2246, 0.9577, 0.2246, 0.9577, 0.2246, 0.9577, 0.2246, 0.9577, 0.2246, 0.9577, 0.2246, 0.9577, 0.2246, 0.9577, 0.2246, 0.9577, 0.2246, 0.9577, 0.2246, 0.9577, 0.2246, 0.9577, 0.2246, 0.9577, 0.2246, 0.9577, 0.2246, 0.9577, 0.2246, 0.9577, 0.2246, 0.9577, 0.2246, 0.9577, 0.2246, 0.9577, 0.2246, 0.9577, 0.2246, 0.9577, 0.2246, 0.9577, 0.2246, 0.9577, 0.2246, 0.9577, 0.2246, 0.9577, 0.2246, 0.9577, 0.2246, 0.9577, 0.2246, 0.9577, 0.2246, 0.9577, 0.2246, 0.9577, 0.2246, 0.9577, 0.2246, 0.9577, 0.2246, 0.9577, 0.2246, 0.9577, 0.2246, 0.9577, 0.2246, 0.9577, 0.2246, 0.9577, 0.2246, 0.9577, 0.2246, 0.9577, 0.2246, 0.9577, 0.2246, 0.9577, 0.2246, 0.9577, 0.2246, 0.9577, 0.2246, 0.9577, 0.2246, 0.9577, 0.2246, 0.9577, 0.2246, 0.9577, 0.2246, 0.9577, 0.2246, 0.9577, 0.2246, 0.9577, 0.2246, 0.9577, 0.2246, 0.9577, 0.2246, 0.9577, 0.2246, 0.9577, 0.2246, 0.9577, 0.2246, 0.9577, 0.2246, 0.9577, 0.2246, 0.9577, 0.2246, 0.9577, 0.2246, 0.9577, 0.2246, 0.9577, 0.2246, 0.9577, 0.2246, 0.9577, 0.2246, 0.9577, 0.2246, 0.9577, 0.2246, 0.9577, 0.2246, 0.9577, 0.2246, 0.9577, 0.6861, 0.9577, 0.6861, 0.9577, 0.6861, 0.9577, 0.6861, 0.9577, 0.6861, 0.9577, 0.6861, 0.9577, 0.6861, 0.9577, 0.6861, 0.9577, 0.6861, 0.9577, 0.6861, 0.9577, 0.6861, 0.9577, 0.6861, 0.9577, 0.6861, 0.9577, 0.6861, 0.9577, 0.6861, 0.9577, 0.6861, 0.9577, 0.6861, 0.9577, 0.6861, 0.9577, 0.6861, 0.9577, 0.6861, 0.9577, 0.6861, 0.9577, 0.6861, 0.9577, 0.6861, 0.9577, 0.6861, 0.9577, 0.6861, 0.9577, 0.6861, 0.9577, 0.6861, 0.9577, 0.6861, 0.9577, 0.6861, 0.9577, 0.6861, 0.9577, 0.6861, 0.9577, 0.6861, 0.9577, 0.6861, 0.9577, 0.6861, 0.9577, 0.6861, 0.9577, 0.6861, 0.9577, 0.6861, 0.9577, 0.6861, 0.9577, 0.6861, 0.9577, 0.6861, 0.9577, 0.6861, 0.9577, 0.6861, 0.9577, 0.6861, 0.9577, 0.6861, 0.9577, 0.6861, 0.9577, 0.6861, 0.9577, 0.6861, 0.9577, 0.6861, 0.9577, 0.6861, 0.9577, 0.6861, 0.9577, 0.6861, 0.9577, 0.6861, 0.9577, 0.6861, 0.9577, 0.6861, 0.9577, 0.6861, 0.9577, 0.6861, 0.9577, 0.6861, 0.9577, 0.6861, 0.9577, 0.6861, 0.9577, 0.6861, 0.9577, 0.6861, 0.9577, 0.6861, 0.9577, 0.6861, 0.9577, 0.6861, 0.9577, 0.6861, 0.9577, 0.6861, 0.9577, 0.6861, 0.9577, 0.6861, 0.9577, 0.6861, 0.9577, 0.6861, 0.9577, 0.6861, 0.9577, 0.6861, 0.9577, 0.6861, 0.9577, 0.6861, 0.9577, 0.6861, 0.9577, 0.6861, 0.9577, 0.6861, 0.9577, 0.6861, 0.9577, 0.6861, 0.9577, 0.6861, 0.9577, 0.6861, 0.9577, 0.6861, 0.9577, 0.6861, 0.9577, 0.6861, 0.9577, 0.6861, 0.9577, 0.6861, 0.9577, 0.6861, 0.9577, 0.6861, 0.9577, 0.6861, 0.9577, 0.6861, 0.9577, 0.6861, 0.9577, 0.6861, 0.9577, 0.6861, 0.9577, 0.6861, 0.9577, 0.6861, 0.9577, 0.6861, 0.9577, 0.6861, 0.9577, 0.6861, 0.9577, 0.6861, 0.9577, 0.6861, 0.9577, 0.6861, 0.9577, 0.6861, 0.9577, 0.6861, 0.9577, 0.6861, 0.9577, 0.6861, 0.9577, 0.6861, 0.9577, 0.6861, 0.9577, 0.6861, 0.9577, 0.6861, 0.9577, 0.6861, 0.9577, 0.6861, 0.9577, 0.6861, 0.9577, 0.6861, 0.9577, 0.6861, 0.9577, 0.6861, 0.9577, 0.6861, 0.9577, 0.6861, 0.9577, 0.6861, 0.9577, 0.6861, 0.9577, 0.6861, 0.9577, 0.6861, 0.9577, 0.6861, 0.9577, 0.6861, 0.9577, 0.6861, 0.9577, 0.6861, 0.9577, 0.6861, 0.9577, 0.6861, 0.9577, 0.6861, 0.9577, 0.6861, 0.9577, 0.6861, 0.9577, 0.6861, 0.9577, 0.6861, 0.9577, 0.6861, 0.9577, 0.6861, 0.9577, 0.6861, 0.9577, 0.6861, 0.9577, 0.6861, 0.9577, 0.6861, 0.9577, 0.6861, 0.9577, 0.6861, 0.9577, 0.6861, 0.9577, 0.6861, 0.9577, 0.6861, 0.9577, 0.6861, 0.9577, 0.6861, 0.9577, 0.6861, 0.9577, 0.6861, 0.9577, 0.6861, 0.9577, 0.6861, 0.9577, 0.6861, 0.9577, 0.6861, 0.9577, 0.6861, 0.9577, 0.6861, 0.9577, 0.6861, 0.9577, 0.6861, 0.9577, 0.6861, 0.9577, 0.6861, 0.9577, 0.6861, 0.9577, 0.6861, 0.9577, 0.6861, 0.9577, 0.6861, 0.9577, 0.6861, 0.9577, 0.6861, 0.9577, 0.6861, 0.9577, 0.6861, 0.9577, 0.6861, 0.9577, 0.6861, 0.9577, 0.6861, 0.9577, 0.6861, 0.9577, 0.6861, 0.9577, 0.6861, 0.9577, 0.6861, 0.9577, 0.6861, 0.9577, 0.6861, 0.9577, 0.6861, 0.9577, 0.6861, 0.9577, 0.6861, 0.9577, 0.6861, 0.9577, 0.6861, 0.9577, 0.6861, 0.9577, 0.6861, 0.9577, 0.6861, 0.9577, 0.6861, 0.9577, 0.6861, 0.9577, 0.6861, 0.9577, 0.6861, 0.9577, 0.6861, 0.9577, 0.6861, 0.9577, 0.6861, 0.9577, 0.6861, 0.9577, 0.6861, 0.9577, 0.6861, 0.9577, 0.6861, 0.9577, 0.6861, 0.9577, 0.6861, 0.9577, 0.6861, 0.9577, 0.6861, 0.9577, 0.6861, 0.9577, 0.6861, 0.9577, 0.6861, 0.9577, 0.6861, 0.9577, 0.6861, 0.9577, 0.6861, 0.9577, 0.6861, 0.9577, 0.6861, 0.9577, 0.6861, 0.9577, 0.6861, 0.9577, 0.6861, 0.9577, 0.6861, 0.9577, 0.6861, 0.9577, 0.6861, 0.9577, 0.6861, 0.9577, 0.6861, 0.9577, 0.6861, 0.9577, 0.6861, 0.9577, 0.6861, 0.9577, 0.6861, 0.9577, 0.6861, 0.9577, 0.6861, 0.9577, 0.6861, 0.9577, 0.6861, 0.9577, 0.6861, 0.9577, 0.6861, 0.9577, 0.6861, 0.9577, 0.6861, 0.9577, 0.6861, 0.9577, 0.6861, 0.9577, 0.6861, 0.9577, 0.6861, 0.9577, 0.6861, 0.9577, 0.6861, 0.9577, 0.6861, 0.9577, 0.6861, 0.9577, 0.6861, 0.9577, 0.6861, 0.9577, 0.6861, 0.9577, 0.6861, 0.9577, 0.6861, 0.9577, 0.6861, 0.9577, 0.6861, 0.9577, 0.6861, 0.9577, 0.6861, 0.9577, 0.6861, 0.9577, 0.6861, 0.9577, 0.6861, 0.9577, 0.6861, 0.9577, 0.6861, 0.9577, 0.6861, 0.9577, 0.6861, 0.9577, 0.6861, 0.9577, 0.6861, 0.9577, 0.6861, 0.9577, 0.6861, 0.9577, 0.6861, 0.9577, 0.6861, 0.9577, 0.6861, 0.9577, 0.6861, 0.9577, 0.6861, 0.9577, 0.6861, 0.9577, 0.6861, 0.9577, 0.6861, 0.9577, 0.6861, 0.9577, 0.6861, 0.9577, 0.6861, 0.9577, 0.6861, 0.9577, 0.6861, 0.9577, 0.6861, 0.9577, 0.6861, 0.9577, 0.6861, 0.9577, 0.6861, 0.9577, 0.6861, 0.9577, 0.6861, 0.9577, 0.6861, 0.9577, 0.6861, 0.9577, 0.6861, 0.9577, 0.6861, 0.9577, 0.6861, 0.9577, 0.6861, 0.9577, 0.6861, 0.9577, 0.6861, 0.9577, 0.6861, 0.9577, 0.6861, 0.9577, 0.6861, 0.9577, 0.6861, 0.9577, 0.6861, 0.9577, 0.6861, 0.9577, 0.6861, 0.9577, 0.6861, 0.9577, 0.6861, 0.9577, 0.6861, 0.9577, 0.6861, 0.9577, 0.6861, 0.9577, 0.6861, 0.9577, 0.6861, 0.9577, 0.6861, 0.9577, 0.6861, 0.9577, 0.6861, 0.9577, 0.6861, 0.9577, 0.6861, 0.9577, 0.6861, 0.9577, 0.6861, 0.9577, 0.6861, 0.9577, 0.6861, 0.9577, 0.6861, 0.9577, 0.6861, 0.9577, 0.6861, 0.9577, 0.6861, 0.9577, 0.6861, 0.9577, 0.6861, 0.9577, 0.6861, 0.9577, 0.6861, 0.9577, 0.6861, 0.9577, 0.6861, 0.9577, 0.6861, 0.9577, 0.6861, 0.9577, 0.6861, 0.9577, 0.6861, 0.9577, 0.6861, 0.9577, 0.6861, 0.9577, 0.6861, 0.9577, 0.6861, 0.9577, 0.6861, 0.9577, 0.6861, 0.9577, 0.6861, 0.9577, 0.6861, 0.9577, 0.6861, 0.9577, 0.6861, 0.9577, 0.6861, 0.9577, 0.6861, 0.9577, 0.6861, 0.9577, 0.6861, 0.9577, 0.6861, 0.9577, 0.6861, 0.9577, 0.6861, 0.9577, 0.6861, 0.9577, 0.6861, 0.9577, 0.6861, 0.9577, 0.6861, 0.9577, 0.6861, 0.9577, 0.6861, 0.9577, 0.6861, 0.9577, 0.6861, 0.9577, 0.6861, 0.9577, 0.6861, 0.9577, 0.6861, 0.9577, 0.6861, 0.9577, 0.6861, 0.9577, 0.6861, 0.9577, 0.6861, 0.9577, 0.6861, 0.9577, 0.6861, 0.9577, 0.6861, 0.9577, 0.6861, 0.9577, 0.6861, 0.9577, 0.6861, 0.9577, 0.6861, 0.9577, 0.6861, 0.9577, 0.6861, 0.9577, 0.6861, 0.9577, 0.6861, 0.9577, 0.6861, 0.9577, 0.6861, 0.9577, 0.6861, 0.9577, 0.6861, 0.9577, 0.6861, 0.9577, 0.6861, 0.9577, 0.6861, 0.9577, 0.6861, 0.9577, 0.6861, 0.9577, 0.6861, 0.9577, 0.6861, 0.9577, 0.6861, 0.9577, 0.6861, 0.9577, 0.6861, 0.9577, 0.6861, 0.9577, 0.6861, 0.9577, 0.6861, 0.9577, 0.6861, 0.9577, 0.6861, 0.9577, 0.6861, 0.9577, 0.6861, 0.9577, 0.6861, 0.9577, 0.6861, 0.9577, 0.6861, 0.9577, 0.6861, 0.9577, 0.6861, 0.9577, 0.6861, 0.9577, 0.6861, 0.9577, 0.6861, 0.9577, 0.6861, 0.9577, 0.6861, 0.9577, 0.6861, 0.9577, 0.6861, 0.9577, 0.6861, 0.9577, 0.6861, 0.9577, 0.6861, 0.9577, 0.6861, 0.9577, 0.6861, 0.9577, 0.6861, 0.9577, 0.6861, 0.9577, 0.6861, 0.9577, 0.6861, 0.9577, 0.6861, 0.9577, 0.6861, 0.9577, 0.6861, 0.9577, 0.6861, 0.9577, 0.6861, 0.9577, 0.6861, 0.9577, 0.6861, 0.9577, 0.6861, 0.9577, 0.6861, 0.9577, 0.6861, 0.9577, 0.6861, 0.9577, 0.6861, 0.9577, 0.6861, 0.9577, 0.6861, 0.9577, 0.6861, 0.9577, 0.6861, 0.9577, 0.6861, 0.9577, 0.6861, 0.9577, 0.6861, 0.9577, 0.6861, 0.9577, 0.6861, 0.9577, 0.6861, 0.9577, 0.6861, 0.9577, 0.6861, 0.9577, 0.6861, 0.9577, 0.6861, 0.9577, 0.6861, 0.9577, 0.6861, 0.9577, 0.6861, 0.9577, 0.6861, 0.9577, 0.6861, 0.9577, 0.6861, 0.9577, 0.6861, 0.9577, 0.6861, 0.9577, 0.6861, 0.9577, 0.6861, 0.9577, 0.6861, 0.9577, 0.6861, 0.9577, 0.6861, 0.9577, 0.6861, 0.9577, 0.6861, 0.9577, 0.6861, 0.9577, 0.6861, 0.9577, 0.6861, 0.9577, 0.6861, 0.9577, 0.6861, 0.9577, 0.6861, 0.9577, 0.6861, 0.9577, 0.6861, 0.9577, 0.6861, 0.9577, 0.6861, 0.9577, 0.6861, 0.9577, 0.6861, 0.9577, 0.6861, 0.9577, 0.6861, 0.9577, 0.6861, 0.9577, 0.6861, 0.9577, 0.6861, 0.9577, 0.6861, 0.9577, 0.6861, 0.9577, 0.6861, 0.9577, 0.6861, 0.9577])
me_chest_lid.materials.append(mat_wood_basic_001)
me_chest_lid.materials.append(mat_metal_polished_001)
me_chest_lid.update()
me_chest_lid.normals_split_custom_set([tuple(v) for v in zip(*[iter([-0.6369, -0.771, -1.212e-07, -0.6369, -0.771, -1.212e-07, -0.6369, -0.771, -1.212e-07, -0.6369, -0.771, -1.212e-07, 7.724e-08, 0.8412, -0.5408, 7.724e-08, 0.8412, -0.5408, 7.724e-08, 0.8412, -0.5408, 7.724e-08, 0.8412, -0.5408, 1.408e-07, 0.379, -0.9254, 1.408e-07, 0.379, -0.9254, 1.408e-07, 0.379, -0.9254, 1.408e-07, 0.379, -0.9254, -1.218e-07, 0.379, 0.9254, -1.218e-07, 0.379, 0.9254, -1.218e-07, 0.379, 0.9254, -1.218e-07, 0.379, 0.9254, -0.8588, 2.223e-07, 0.5123, -0.8588, 2.223e-07, 0.5123, -0.8588, 2.223e-07, 0.5123, -0.8588, 2.223e-07, 0.5123, 0.6369, -0.771, 1.212e-07, 0.6369, -0.771, 1.212e-07, 0.6369, -0.771, 1.212e-07, 0.6369, -0.771, 1.212e-07, 1.047e-14, 1.0, -8.784e-08, 1.047e-14, 1.0, -8.784e-08, 1.047e-14, 1.0, -8.784e-08, 1.047e-14, 1.0, -8.784e-08, -7.022e-08, 0.8412, 0.5408, -7.022e-08, 0.8412, 0.5408, -7.022e-08, 0.8412, 0.5408, -7.022e-08, 0.8412, 0.5408, -0.514, 0.8578, -1.183e-07, -0.514, 0.8578, -1.183e-07, -0.514, 0.8578, -1.183e-07, -0.514, 0.8578, -1.183e-07, -0.8101, -0.2222, -0.5426, -0.8101, -0.2222, -0.5426, -0.8101, -0.2222, -0.5426, -0.8101, -0.2222, -0.5426, 0.9373, -0.3486, 1.385e-07, 0.9373, -0.3486, 1.385e-07, 0.9373, -0.3486, 1.385e-07, 0.9373, -0.3486, 1.385e-07, 0.514, 0.8578, 4.883e-08, 0.514, 0.8578, 4.883e-08, 0.514, 0.8578, 4.883e-08, 0.514, 0.8578, 4.883e-08, 1.51e-07, -4.371e-08, -1.0, 1.51e-07, -4.371e-08, -1.0, 1.51e-07, -4.371e-08, -1.0, 1.51e-07, -4.371e-08, -1.0, -1.032e-07, 0.0, 1.0, -1.032e-07, 0.0, 1.0, -1.032e-07, 0.0, 1.0, -1.032e-07, 0.0, 1.0, 2.074e-14, -1.0, 4.371e-08, 2.199e-14, -1.0, 4.371e-08, 2.319e-14, -1.0, 4.371e-08, 2.202e-14, -1.0, 4.371e-08, -6.28e-16, -1.0, 4.371e-08, 2.074e-14, -1.0, 4.371e-08, 2.202e-14, -1.0, 4.371e-08, -5.927e-16, -1.0, 4.371e-08, 6.146e-16, -1.0, 4.371e-08, -6.28e-16, -1.0, 4.371e-08, -5.927e-16, -1.0, 4.371e-08, 5.801e-16, -1.0, 4.371e-08, 2.199e-14, -1.0, 4.371e-08, 6.146e-16, -1.0, 4.371e-08, 5.801e-16, -1.0, 4.371e-08, 2.319e-14, -1.0, 4.371e-08, -4.786e-15, -1.0, 5.941e-08, -4.786e-15, -1.0, 5.941e-08, -4.786e-15, -1.0, 5.941e-08, -4.786e-15, -1.0, 5.941e-08, -0.9373, -0.3486, -1.112e-07, -0.9373, -0.3486, -1.112e-07, -0.9373, -0.3486, -1.112e-07, -0.9373, -0.3486, -1.112e-07, -1.338e-07, -0.6179, 0.7863, -1.338e-07, -0.6179, 0.7863, -1.338e-07, -0.6179, 0.7863, -1.338e-07, -0.6179, 0.7863, 1.189e-07, -0.6179, -0.7863, 1.189e-07, -0.6179, -0.7863, 1.189e-07, -0.6179, -0.7863, 1.189e-07, -0.6179, -0.7863, -1.0, -7.361e-07, 0.0, -1.0, -5.575e-07, -9.22e-08, -1.0, -5.575e-07, -9.22e-08, -1.0, -7.361e-07, 0.0, 1.0, 0.0, 9.22e-08, 1.0, 4.048e-07, 0.0, 1.0, 4.048e-07, 0.0, 1.0, 0.0, 9.22e-08, 1.0, 5.575e-07, 5.175e-08, 1.0, 5.575e-07, 5.175e-08, 1.0, 5.575e-07, 5.175e-08, 1.0, 5.575e-07, 5.175e-08, -1.0, 1.032e-06, -5.175e-08, -1.0, 0.0, -5.175e-08, -1.0, 0.0, -5.175e-08, -1.0, 1.032e-06, -5.175e-08, 1.0, 0.0, 8.566e-08, 1.0, 0.0, 1.779e-07, 1.0, 0.0, 1.779e-07, 1.0, 0.0, 8.566e-08, -1.0, -1.601e-06, -1.779e-07, -1.0, -5.695e-07, -8.566e-08, -1.0, -5.695e-07, -8.566e-08, -1.0, -1.601e-06, -1.779e-07, -1.0, -5.575e-07, -9.22e-08, -1.0, -1.601e-06, -1.779e-07, -1.0, -1.601e-06, -1.779e-07, -1.0, -5.575e-07, -9.22e-08, 1.0, 0.0, 1.779e-07, 1.0, 0.0, 9.22e-08, 1.0, 0.0, 9.22e-08, 1.0, 0.0, 1.779e-07, 1.0, 5.575e-07, 5.175e-08, 1.0, 0.0, 8.566e-08, 1.0, 0.0, 8.566e-08, 1.0, 5.575e-07, 5.175e-08, -1.0, -5.695e-07, -8.566e-08, -1.0, 1.032e-06, -5.175e-08, -1.0, 1.032e-06, -5.175e-08, -1.0, -5.695e-07, -8.566e-08, 1.0, 1.528e-06, 9.017e-08, 1.0, 1.124e-06, 9.017e-08, 1.0, 1.124e-06, 9.017e-08, 1.0, 1.528e-06, 9.017e-08, -1.0, -1.124e-06, -9.017e-08, -1.0, -1.302e-06, -9.017e-08, -1.0, -1.302e-06, -9.017e-08, -1.0, -1.124e-06, -9.017e-08, -1.0, -1.302e-06, -9.017e-08, -1.0, -7.361e-07, 0.0, -1.0, -7.361e-07, 0.0, -1.0, -1.302e-06, -9.017e-08, -1.0, 0.0, -5.175e-08, -1.0, -1.124e-06, -9.017e-08, -1.0, -1.124e-06, -9.017e-08, -1.0, 0.0, -5.175e-08, 1.0, 1.124e-06, 9.017e-08, 1.0, 5.575e-07, 5.175e-08, 1.0, 5.575e-07, 5.175e-08, 1.0, 1.124e-06, 9.017e-08, 1.0, 4.048e-07, 0.0, 1.0, 1.528e-06, 9.017e-08, 1.0, 1.528e-06, 9.017e-08, 1.0, 4.048e-07, 0.0, -1.0, -1.667e-07, -1.46e-07, -1.0, -1.667e-07, -1.46e-07, -1.0, 0.0, -1.397e-07, -1.0, 0.0, -1.397e-07, -1.0, -1.667e-07, -1.46e-07, -1.0, -1.667e-07, -1.46e-07, -1.0, -3.005e-07, -1.603e-07, -1.0, -3.005e-07, -1.603e-07, 1.0, 0.0, 1.46e-07, 1.0, 0.0, 1.46e-07, 1.0, 1.083e-07, 1.603e-07, 1.0, 1.083e-07, 1.603e-07, -1.0, -3.005e-07, -1.603e-07, -1.0, -3.005e-07, -1.603e-07, -1.0, 0.0, -1.804e-07, -1.0, 0.0, -1.804e-07, 1.0, 1.083e-07, 1.603e-07, 1.0, 1.083e-07, 1.603e-07, 1.0, 4.799e-07, 1.804e-07, 1.0, 4.799e-07, 1.804e-07, 1.0, 0.0, 1.46e-07, 1.0, 0.0, 1.46e-07, 1.0, 0.0, 1.397e-07, 1.0, 0.0, 1.397e-07, -0.8588, 0.0, -0.5123, -0.8588, 0.0, -0.5123, -0.8588, 0.0, -0.5123, -0.8588, 0.0, -0.5123, -0.7121, -0.5905, 0.3797, -0.7121, -0.5905, 0.3797, -0.7121, -0.5905, 0.3797, -0.7121, -0.5905, 0.3797, 0.8588, 0.0, -0.5123, 0.8588, 0.0, -0.5123, 0.8588, 0.0, -0.5123, 0.8588, 0.0, -0.5123, 0.7121, -0.5905, 0.3797, 0.7121, -0.5905, 0.3797, 0.7121, -0.5905, 0.3797, 0.7121, -0.5905, 0.3797, -0.8101, -0.2222, 0.5426, -0.8101, -0.2222, 0.5426, -0.8101, -0.2222, 0.5426, -0.8101, -0.2222, 0.5426, 0.8588, 2.223e-07, 0.5123, 0.8588, 2.223e-07, 0.5123, 0.8588, 2.223e-07, 0.5123, 0.8588, 2.223e-07, 0.5123, 0.7121, -0.5905, -0.3797, 0.7121, -0.5905, -0.3797, 0.7121, -0.5905, -0.3797, 0.7121, -0.5905, -0.3797, 0.8101, -0.2222, 0.5426, 0.8101, -0.2222, 0.5426, 0.8101, -0.2222, 0.5426, 0.8101, -0.2222, 0.5426, -0.7121, -0.5905, -0.3797, -0.7121, -0.5905, -0.3797, -0.7121, -0.5905, -0.3797, -0.7121, -0.5905, -0.3797, 0.8101, -0.2222, -0.5426, 0.8101, -0.2222, -0.5426, 0.8101, -0.2222, -0.5426, 0.8101, -0.2222, -0.5426, 0.0, 1.0, -7.543e-08, 0.0, 1.0, -7.543e-08, 0.0, 1.0, -7.543e-08, 0.0, 1.0, -7.543e-08, 0.0, 0.8445, 0.5356, 0.0, 0.8445, 0.5356, 0.0, 0.8445, 0.5356, 0.0, 0.8445, 0.5356, 0.0, 0.4008, 0.9162, 0.0, 0.4008, 0.9162, 0.0, 0.4008, 0.9162, 0.0, 0.4008, 0.9162, 0.0, 0.1666, 0.986, 0.0, 0.1666, 0.986, 0.0, 0.1666, 0.986, 0.0, 0.1666, 0.986, 1.0, 1.045e-08, 0.0, 1.0, -1.693e-08, 0.0, 1.0, -1.637e-08, 0.0, 1.0, 1.045e-08, 0.0, 0.0, 1.0, 0.005153, 0.0, 1.0, 0.005153, 0.0, 1.0, 0.005153, 0.0, 1.0, 0.005153, 0.0, 0.8543, -0.5197, 0.0, 0.8543, -0.5197, 0.0, 0.8543, -0.5197, 0.0, 0.8543, -0.5197, 1.385e-07, 0.395, -0.9187, 1.385e-07, 0.395, -0.9187, 1.385e-07, 0.395, -0.9187, 1.385e-07, 0.395, -0.9187, 1.654e-07, 0.01368, -0.9999, 1.654e-07, 0.01368, -0.9999, 1.654e-07, 0.01368, -0.9999, 1.654e-07, 0.01368, -0.9999, 0.0, 1.0, -1.461e-07, 0.0, 1.0, -1.461e-07, 0.0, 1.0, -1.461e-07, 0.0, 1.0, -1.461e-07, 0.0, 0.8445, 0.5356, 0.0, 0.8445, 0.5356, 0.0, 0.8445, 0.5356, 0.0, 0.8445, 0.5356, 0.0, 0.4008, 0.9162, 0.0, 0.4008, 0.9162, 0.0, 0.4008, 0.9162, 0.0, 0.4008, 0.9162, 0.0, -0.04154, 0.9991, 0.0, -0.04154, 0.9991, 0.0, -0.04154, 0.9991, 0.0, -0.04154, 0.9991, 8.526e-08, 0.8543, -0.5197, 8.526e-08, 0.8543, -0.5197, 8.526e-08, 0.8543, -0.5197, 8.526e-08, 0.8543, -0.5197, 1.385e-07, 0.395, -0.9187, 1.385e-07, 0.395, -0.9187, 1.385e-07, 0.395, -0.9187, 1.385e-07, 0.395, -0.9187, 1.67e-07, -0.01868, -0.9998, 1.67e-07, -0.01868, -0.9998, 1.67e-07, -0.01868, -0.9998, 1.67e-07, -0.01868, -0.9998, 3.331e-14, 1.0, -1.461e-07, 3.331e-14, 1.0, -1.461e-07, 3.331e-14, 1.0, -1.461e-07, 3.331e-14, 1.0, -1.461e-07, 0.0, 0.8445, 0.5356, 0.0, 0.8445, 0.5356, 0.0, 0.8445, 0.5356, 0.0, 0.8445, 0.5356, 0.0, 0.4008, 0.9162, 0.0, 0.4008, 0.9162, 0.0, 0.4008, 0.9162, 0.0, 0.4008, 0.9162, 0.0, -0.04154, 0.9991, 0.0, -0.04154, 0.9991, 0.0, -0.04154, 0.9991, 0.0, -0.04154, 0.9991, 8.526e-08, 0.8543, -0.5197, 8.526e-08, 0.8543, -0.5197, 8.526e-08, 0.8543, -0.5197, 8.526e-08, 0.8543, -0.5197, 1.385e-07, 0.395, -0.9187, 1.385e-07, 0.395, -0.9187, 1.385e-07, 0.395, -0.9187, 1.385e-07, 0.395, -0.9187, 1.485e-07, -0.01868, -0.9998, 1.485e-07, -0.01868, -0.9998, 1.485e-07, -0.01868, -0.9998, 1.485e-07, -0.01868, -0.9998, 0.0, -1.0, 0.0002526, 0.0, -1.0, 0.0002526, 0.0, -1.0, 0.0002526, 0.0, -1.0, 0.0002526, 0.0, -0.8447, -0.5352, 0.0, -0.8447, -0.5352, 0.0, -0.8447, -0.5352, 0.0, -0.8447, -0.5352, -0.0003766, -0.3965, -0.918, -0.0003766, -0.3965, -0.918, -0.0003766, -0.3965, -0.918, -0.0003766, -0.3965, -0.918, 0.0006216, -0.1516, -0.9884, 0.0006216, -0.1516, -0.9884, 0.0006216, -0.1516, -0.9884, 0.0006216, -0.1516, -0.9884, -1.0, 1.747e-08, 0.0, -1.0, 1.024e-08, 0.0, -1.0, 1.024e-08, 0.0, -1.0, 1.732e-08, 0.0, -1.0, 2.452e-08, 0.0, -1.0, 1.747e-08, 0.0, -1.0, 1.732e-08, 0.0, -1.0, 2.452e-08, 0.0, -9.123e-08, -0.855, 0.5186, -9.123e-08, -0.855, 0.5186, -9.123e-08, -0.855, 0.5186, -9.123e-08, -0.855, 0.5186, -1.476e-07, -0.3916, 0.9201, -1.476e-07, -0.3916, 0.9201, -1.476e-07, -0.3916, 0.9201, -1.476e-07, -0.3916, 0.9201, -1.51e-07, -0.005507, 1.0, -1.51e-07, -0.005507, 1.0, -1.51e-07, -0.005507, 1.0, -1.51e-07, -0.005507, 1.0, 0.0, -1.0, 0.0002527, 0.0, -1.0, 0.0002527, 0.0, -1.0, 0.0002527, 0.0, -1.0, 0.0002527, 0.0, -0.8447, -0.5352, 0.0, -0.8447, -0.5352, 0.0, -0.8447, -0.5352, 0.0, -0.8447, -0.5352, -0.0004275, -0.3987, -0.9171, -0.0004275, -0.3987, -0.9171, -0.0004275, -0.3987, -0.9171, -0.0004275, -0.3987, -0.9171, 0.0004481, 0.05267, -0.9986, 0.0004481, 0.05267, -0.9986, 0.0004481, 0.05267, -0.9986, 0.0004481, 0.05267, -0.9986, -9.123e-08, -0.855, 0.5186, -9.123e-08, -0.855, 0.5186, -9.123e-08, -0.855, 0.5186, -9.123e-08, -0.855, 0.5186, -1.479e-07, -0.392, 0.92, -1.479e-07, -0.392, 0.92, -1.479e-07, -0.392, 0.92, -1.479e-07, -0.392, 0.92, -1.506e-07, 0.02842, 0.9996, -1.506e-07, 0.02842, 0.9996, -1.506e-07, 0.02842, 0.9996, -1.506e-07, 0.02842, 0.9996, -1.438e-10, -1.0, 0.0002527, -1.438e-10, -1.0, 0.0002527, -1.438e-10, -1.0, 0.0002527, -1.438e-10, -1.0, 0.0002527, 0.0, -0.8447, -0.5352, 0.0, -0.8447, -0.5352, 0.0, -0.8447, -0.5352, 0.0, -0.8447, -0.5352, -0.0004275, -0.3987, -0.9171, -0.0004275, -0.3987, -0.9171, -0.0004275, -0.3987, -0.9171, -0.0004275, -0.3987, -0.9171, 0.0004474, 0.05267, -0.9986, 0.0004474, 0.05267, -0.9986, 0.0004474, 0.05267, -0.9986, 0.0004474, 0.05267, -0.9986, -9.123e-08, -0.855, 0.5186, -9.123e-08, -0.855, 0.5186, -9.123e-08, -0.855, 0.5186, -9.123e-08, -0.855, 0.5186, -1.232e-07, -0.392, 0.92, -1.232e-07, -0.392, 0.92, -1.232e-07, -0.392, 0.92, -1.232e-07, -0.392, 0.92, -1.506e-07, 0.02842, 0.9996, -1.506e-07, 0.02842, 0.9996, -1.506e-07, 0.02842, 0.9996, -1.506e-07, 0.02842, 0.9996, 1.0, 9.921e-08, 1.282e-07, 1.0, 0.0, 1.548e-07, 1.0, 0.0, 1.548e-07, 1.0, 9.919e-08, 1.282e-07, -1.0, 0.0, -1.548e-07, -1.0, -1.984e-07, -1.282e-07, -1.0, -1.984e-07, -1.282e-07, -1.0, 0.0, -1.548e-07, 1.0, 0.0, 1.548e-07, 1.0, -2.587e-08, 1.494e-07, 1.0, -2.59e-08, 1.494e-07, 1.0, 0.0, 1.548e-07, -1.0, 0.0, -1.491e-07, -1.0, 0.0, -1.548e-07, -1.0, 0.0, -1.548e-07, -1.0, 0.0, -1.491e-07, 1.0, -2.587e-08, 1.494e-07, 1.0, -5.174e-08, 1.365e-07, 1.0, -5.174e-08, 1.365e-07, 1.0, -2.59e-08, 1.494e-07, -1.0, 0.0, -1.358e-07, -1.0, 0.0, -1.491e-07, -1.0, 0.0, -1.491e-07, -1.0, 0.0, -1.358e-07, 0.9174, -0.397, 0.02837, 0.9174, -0.397, 0.02837, 0.9174, -0.397, 0.02837, 0.9174, -0.397, 0.02837, -0.8727, -0.4814, 0.08137, -0.8727, -0.4814, 0.08137, -0.8727, -0.4814, 0.08137, -0.8727, -0.4814, 0.08137, 0.9756, 0.2196, -0.006221, 0.9756, 0.2196, -0.006221, 0.9756, 0.2196, -0.006221, 0.9756, 0.2196, -0.006221, -0.9754, 0.2201, -0.00721, -0.9754, 0.2201, -0.00721, -0.9754, 0.2201, -0.00721, -0.9754, 0.2201, -0.00721, 0.0, -1.0, -0.005152, 0.0, -1.0, -0.005152, 0.0, -1.0, -0.005152, 0.0, -1.0, -0.005152, 0.9537, -0.3008, -0.003483, 0.9537, -0.3008, -0.003483, 0.9537, -0.3008, -0.003483, 0.9537, -0.3008, -0.003483, -0.9537, -0.3008, -0.003484, -0.9537, -0.3008, -0.003484, -0.9537, -0.3008, -0.003484, -0.9537, -0.3008, -0.003484, -1.0, -1.984e-07, -1.282e-07, -1.0, -2.515e-07, -1.223e-07, -1.0, -2.514e-07, -1.223e-07, -1.0, -1.984e-07, -1.282e-07, 1.0, 7.266e-08, 1.223e-07, 1.0, 9.921e-08, 1.282e-07, 1.0, 9.919e-08, 1.282e-07, 1.0, 7.258e-08, 1.223e-07, -1.0, -2.515e-07, -1.223e-07, -1.0, -7.197e-08, -1.784e-07, -1.0, -7.186e-08, -1.785e-07, -1.0, -2.514e-07, -1.223e-07, 1.0, 6.61e-09, 1.784e-07, 1.0, 7.266e-08, 1.223e-07, 1.0, 7.258e-08, 1.223e-07, 1.0, 6.81e-09, 1.785e-07, 2.189e-09, -0.9999, -0.01367, 2.189e-09, -0.9999, -0.01367, 2.189e-09, -0.9999, -0.01367, 2.189e-09, -0.9999, -0.01367, -1.0, -7.197e-08, -1.784e-07, -1.0, -3.772e-08, -2.213e-07, -1.0, -3.772e-08, -2.213e-07, -1.0, -7.186e-08, -1.785e-07, 1.0, 6.633e-08, 2.213e-07, 1.0, 6.61e-09, 1.784e-07, 1.0, 6.81e-09, 1.785e-07, 1.0, 6.633e-08, 2.213e-07, 1.0, 4.924e-07, 1.715e-07, 1.0, 2.107e-06, 8.41e-08, 1.0, 2.107e-06, 8.411e-08, 1.0, 4.929e-07, 1.715e-07, -1.0, -8.205e-07, -8.41e-08, -1.0, -7.937e-07, -1.715e-07, -1.0, -7.935e-07, -1.715e-07, -1.0, -8.203e-07, -8.411e-08, 1.0, 2.107e-06, 8.41e-08, 1.0, 1.241e-06, 4.806e-08, 1.0, 1.241e-06, 4.809e-08, 1.0, 2.107e-06, 8.411e-08, -1.0, -8.205e-07, -4.728e-08, -1.0, -8.205e-07, -8.41e-08, -1.0, -8.203e-07, -8.411e-08, -1.0, -8.202e-07, -4.73e-08, 1.0, 1.241e-06, 4.806e-08, 1.0, 8.417e-07, 9.612e-08, 1.0, 8.417e-07, 9.612e-08, 1.0, 1.241e-06, 4.809e-08, -1.0, 0.001672, -0.0001105, -1.0, -8.205e-07, -4.728e-08, -1.0, -8.202e-07, -4.73e-08, -1.0, 0.001652, -0.0001092, 0.0, -0.9991, -0.04154, 0.0, -0.9991, -0.04154, 0.0, -0.9991, -0.04154, 0.0, -0.9991, -0.04154, 0.9981, -0.06204, 0.004607, 0.9981, -0.06204, 0.004607, 0.9981, -0.06204, 0.004607, 0.9981, -0.06204, 0.004607, -1.0, 0.003315, -0.000219, -1.0, 0.001672, -0.0001105, -1.0, 0.001652, -0.0001092, -1.0, 0.003315, -0.000219, -1.0, -7.937e-07, -1.715e-07, -1.0, -7.937e-07, -8.736e-08, -1.0, -7.933e-07, -8.732e-08, -1.0, -7.935e-07, -1.715e-07, 1.0, -1.22e-06, 8.736e-08, 1.0, 4.924e-07, 1.715e-07, 1.0, 4.929e-07, 1.715e-07, 1.0, -1.22e-06, 8.732e-08, -1.0, -7.937e-07, -8.736e-08, -1.0, -1.902e-07, 0.0, -1.0, -1.908e-07, 0.0, -1.0, -7.933e-07, -8.732e-08, 1.0, -5.528e-07, 0.0, 1.0, -1.22e-06, 8.736e-08, 1.0, -1.22e-06, 8.732e-08, 1.0, -5.517e-07, 0.0, -2.737e-09, -0.9998, 0.01868, -2.737e-09, -0.9998, 0.01868, -2.737e-09, -0.9998, 0.01868, -2.737e-09, -0.9998, 0.01868, -1.0, -1.902e-07, 0.0, -1.0, -3.803e-07, 0.0, -1.0, -3.803e-07, 0.0, -1.0, -1.908e-07, 0.0, 1.0, -2.535e-07, 0.0, 1.0, -5.528e-07, 0.0, 1.0, -5.517e-07, 0.0, 1.0, -2.535e-07, 0.0, 1.0, 2.08e-06, 1.715e-07, 1.0, 1.286e-06, 8.41e-08, 1.0, 1.286e-06, 8.411e-08, 1.0, 2.08e-06, 1.715e-07, -1.0, 0.0, -8.41e-08, -1.0, 0.0, -1.715e-07, -1.0, 0.0, -1.715e-07, -1.0, 0.0, -8.411e-08, 1.0, 1.286e-06, 8.41e-08, 1.0, 0.0, 4.806e-08, 1.0, 0.0, 4.809e-08, 1.0, 1.286e-06, 8.411e-08, -1.0, 4.221e-07, -4.728e-08, -1.0, 0.0, -8.41e-08, -1.0, 0.0, -8.411e-08, -1.0, 4.222e-07, -4.73e-08, 1.0, 0.0, 4.806e-08, 1.0, 0.0, 9.612e-08, 1.0, 0.0, 9.612e-08, 1.0, 0.0, 4.809e-08, -1.0, 0.001673, -0.0001105, -1.0, 4.221e-07, -4.728e-08, -1.0, 4.222e-07, -4.73e-08, -1.0, 0.001653, -0.0001092, 0.0, -0.9991, -0.04154, 0.0, -0.9991, -0.04154, 0.0, -0.9991, -0.04154, 0.0, -0.9991, -0.04154, 0.9981, -0.06204, 0.004607, 0.9981, -0.06204, 0.004607, 0.9981, -0.06204, 0.004607, 0.9981, -0.06204, 0.004607, -1.0, 0.003316, -0.000219, -1.0, 0.001673, -0.0001105, -1.0, 0.001653, -0.0001092, -1.0, 0.003316, -0.000219, -1.0, 0.0, -1.715e-07, -1.0, 0.0, -8.736e-08, -1.0, 0.0, -8.732e-08, -1.0, 0.0, -1.715e-07, 1.0, 7.937e-07, 8.736e-08, 1.0, 2.08e-06, 1.715e-07, 1.0, 2.08e-06, 1.715e-07, 1.0, 7.933e-07, 8.732e-08, -1.0, 0.0, -8.736e-08, -1.0, -2.958e-07, 0.0, -1.0, -2.969e-07, 0.0, -1.0, 0.0, -8.732e-08, 1.0, 0.0, 0.0, 1.0, 7.937e-07, 8.736e-08, 1.0, 7.933e-07, 8.732e-08, 1.0, 0.0, 0.0, -2.737e-09, -0.9998, 0.01868, -2.737e-09, -0.9998, 0.01868, -2.737e-09, -0.9998, 0.01868, -2.737e-09, -0.9998, 0.01868, -1.0, -2.958e-07, 0.0, -1.0, -5.916e-07, 0.0, -1.0, -5.916e-07, 0.0, -1.0, -2.969e-07, 0.0, 1.0, 0.0, 0.0, 1.0, 0.0, 0.0, 1.0, 0.0, 0.0, 1.0, 0.0, 0.0, -0.8875, -0.4596, 0.03271, -0.8875, -0.4596, 0.03271, -0.8875, -0.4596, 0.03271, -0.8875, -0.4596, 0.03271, 0.8754, -0.4751, 0.08943, 0.8754, -0.4751, 0.08943, 0.8754, -0.4751, 0.08943, 0.8754, -0.4751, 0.08943, -0.002043, -0.6363, -0.7714, -0.002043, -0.6363, -0.7714, -0.002043, -0.6363, -0.7714, -0.002043, -0.6363, -0.7714, 0.0, 0.5674, 0.8234, 0.0, 0.5674, 0.8234, 0.0, 0.5674, 0.8234, 0.0, 0.5674, 0.8234, -8.791e-05, 0.0008013, 1.0, 8.624e-05, 0.0008009, 1.0, 0.0001326, 0.0008358, 1.0, -0.0001336, 0.0008353, 1.0, 8.624e-05, 0.0008009, 1.0, -1.545e-05, -0.002806, 1.0, -1.367e-05, -0.002774, 1.0, 0.0001326, 0.0008358, 1.0, 1.592e-05, -0.002805, 1.0, -8.791e-05, 0.0008013, 1.0, -0.0001336, 0.0008353, 1.0, 1.418e-05, -0.002774, 1.0, -0.0001144, -0.00587, 1.0, 0.0001172, -0.005875, 1.0, 0.0001306, -0.005957, 1.0, -4.002e-05, -0.005403, 1.0, -1.545e-05, -0.002806, 1.0, -0.0001144, -0.00587, 1.0, -4.002e-05, -0.005403, 1.0, -1.367e-05, -0.002774, 1.0, 0.0001172, -0.005875, 1.0, 1.592e-05, -0.002805, 1.0, 1.418e-05, -0.002774, 1.0, 0.0001306, -0.005957, 1.0, 0.0003484, -0.01543, -0.9999, 0.0009605, -0.01598, -0.9999, 0.0009796, -0.01594, -0.9999, 0.0007937, -0.01545, -0.9999, -0.0006945, -0.01538, -0.9999, 0.0003484, -0.01543, -0.9999, 0.0007937, -0.01545, -0.9999, -0.0006945, -0.01538, -0.9999, 0.0009605, -0.01598, -0.9999, 0.0006696, -0.01659, -0.9999, 0.0006696, -0.01659, -0.9999, 0.0009796, -0.01594, -0.9999, 0.0001307, 0.006048, -1.0, -8.048e-05, 0.006012, -1.0, -9.01e-06, 0.00527, -1.0, 1.772e-05, 0.005294, -1.0, -8.048e-05, 0.006012, -1.0, -0.0001599, 0.006838, -1.0, -0.0001599, 0.006838, -1.0, -9.01e-06, 0.00527, -1.0, 0.000258, 0.006897, -1.0, 0.0001307, 0.006048, -1.0, 1.772e-05, 0.005294, -1.0, 0.000258, 0.006897, -1.0, 1.0, -1.693e-08, 0.0, 1.0, -4.362e-08, 0.0, 1.0, -4.362e-08, 0.0, 1.0, -1.637e-08, 0.0, 0.00347, -0.9969, 0.07799, 0.00347, -0.9969, 0.07799, 0.00347, -0.9969, 0.07799, 0.00347, -0.9969, 0.07799])] * 3)])

# ---- objects
ob_chest = bpy.data.objects.new('Chest', me_chest)
ob_chest_lid = bpy.data.objects.new('Chest_Lid', me_chest_lid)

# ---- transforms, parenting, visibility, modifiers, constraints
ob_chest.location = (0.0, 0.0, 0.0)
ob_chest.rotation_euler = (1.571, -0.0, 0.0)
ob_chest.color = (0.8, 0.8, 0.8, 1.0)
ob_chest_lid.location = (0.0, 0.2534, 0.4548)
ob_chest_lid.rotation_euler = (1.56, -0.0, 0.0)
ob_chest_lid.color = (0.8, 0.8, 0.8, 1.0)

# ---- collection membership
col_collection.objects.link(ob_chest)
col_collection.objects.link(ob_chest_lid)

# ---- scene / render settings (as saved in the file)
scene.frame_start = 1; scene.frame_end = 55; scene.frame_set(3)
scene.render.engine = 'BLENDER_EEVEE_NEXT'
scene.cycles.sampling_pattern = 'TABULATED_SOBOL'
scene.view_settings.view_transform = 'Filmic'
bpy.context.view_layer.update()

# ---- added for rendering (the .blend has no active camera and no usable light): camera, sun
cam_auto = bpy.data.cameras.new('AutoCamera')
cam_auto.lens = 50.0
cam_auto.sensor_width = 36.0
cam_auto.clip_end = 1000.0
ob_auto_camera = bpy.data.objects.new('AutoCamera', cam_auto)
scene.collection.objects.link(ob_auto_camera)
ob_auto_camera.location = (1.25377, -1.51689, 1.35613)
ob_auto_camera.rotation_euler = (1.09748, -7.21219e-08, 0.694738)
scene.camera = ob_auto_camera
light_auto_sun = bpy.data.lights.new('AutoSun', 'SUN')
light_auto_sun.energy = 3.0
light_auto_sun.angle = 0.0523599
ob_auto_sun = bpy.data.objects.new('AutoSun', light_auto_sun)
scene.collection.objects.link(ob_auto_sun)
ob_auto_sun.rotation_euler = (0.872665, 0.174533, 0.523599)
bpy.context.view_layer.update()
